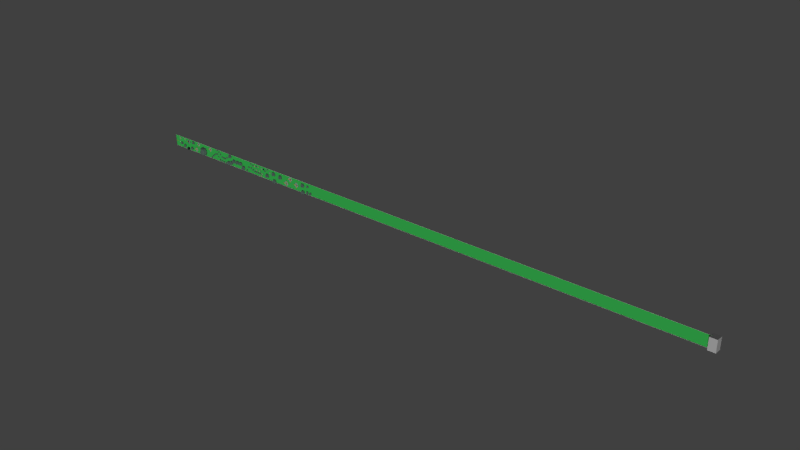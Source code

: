 # Source: number8.blend  (saved by Blender 2.74.0; exported with 4.5.12 LTS)
import bpy
from mathutils import Matrix  # noqa: F401  (used for matrix-valued properties, if any)

bpy.ops.wm.read_factory_settings(use_empty=True)
scene = bpy.context.scene
scene.name = 'Scene'

# ---- collections
col_collection_1 = bpy.data.collections.new('Collection 1'); scene.collection.children.link(col_collection_1)
col_collection_10 = bpy.data.collections.new('Collection 10'); scene.collection.children.link(col_collection_10)

# ---- materials (node trees are filled in below, after node groups)
mat_material_001 = bpy.data.materials.new('Material.001')
mat_material_001.alpha_threshold = 0.0
mat_material_001.use_transparent_shadow = False
mat_material_001.diffuse_color = (0.06845, 0.8, 0.1411, 1.0)
mat_material_001.roughness = 0.5
mat_material_002 = bpy.data.materials.new('Material.002')
mat_material_002.alpha_threshold = 0.0
mat_material_002.use_transparent_shadow = False
mat_material_002.diffuse_color = (0.8, 0.0, 0.003311, 1.0)
mat_material_002.roughness = 0.5
mat_material_002.specular_intensity = 0.0461
mat_material_003 = bpy.data.materials.new('Material.003')
mat_material_003.alpha_threshold = 0.0
mat_material_003.use_transparent_shadow = False
mat_material_003.diffuse_color = (0.01557, 0.8, 0.01819, 1.0)
mat_material_003.specular_color = (0.4883, 1.0, 0.2445)
mat_material_003.roughness = 0.5
mat_material_004 = bpy.data.materials.new('Material.004')
mat_material_004.alpha_threshold = 0.0
mat_material_004.use_transparent_shadow = False
mat_material_004.diffuse_color = (0.006191, 0.8, 0.0, 1.0)
mat_material_004.roughness = 0.5
mat_material_004.specular_intensity = 0.0
mat_material_005 = bpy.data.materials.new('Material.005')
mat_material_005.alpha_threshold = 0.0
mat_material_005.use_transparent_shadow = False
mat_material_005.diffuse_color = (0.07311, 0.153, 0.5324, 1.0)
mat_material_005.roughness = 0.5
mat_material_006 = bpy.data.materials.new('Material.006')
mat_material_006.alpha_threshold = 0.0
mat_material_006.use_transparent_shadow = False
mat_material_006.diffuse_color = (0.8, 0.4397, 0.0, 1.0)
mat_material_006.specular_color = (1.0, 0.8125, 0.08637)
mat_material_006.roughness = 0.5
mat_material_006.specular_intensity = 1.0
mat_material_016 = bpy.data.materials.new('Material.016')
mat_material_016.alpha_threshold = 0.0
mat_material_016.use_transparent_shadow = False
mat_material_016.diffuse_color = (0.1722, 0.2598, 0.2243, 1.0)
mat_material_016.roughness = 0.5
mat_material_016.specular_intensity = 0.1064
mat_material_008 = bpy.data.materials.new('Material.008')
mat_material_008.alpha_threshold = 0.0
mat_material_008.use_transparent_shadow = False
mat_material_008.diffuse_color = (0.2294, 0.6057, 0.8, 1.0)
mat_material_008.roughness = 0.5
mat_material_008.specular_intensity = 0.0
mat_material_008.line_color = (0.0, 0.0, 0.0, 1.0)
mat_material_009 = bpy.data.materials.new('Material.009')
mat_material_009.alpha_threshold = 0.0
mat_material_009.use_transparent_shadow = False
mat_material_009.diffuse_color = (0.8, 0.7389, 0.02977, 1.0)
mat_material_009.roughness = 0.5
mat_material_009.specular_intensity = 0.1031
mat_material_010 = bpy.data.materials.new('Material.010')
mat_material_010.alpha_threshold = 0.0
mat_material_010.use_transparent_shadow = False
mat_material_010.diffuse_color = (0.004755, 0.005706, 0.01739, 1.0)
mat_material_010.roughness = 0.5
mat_material_010.specular_intensity = 0.0
mat_material_011 = bpy.data.materials.new('Material.011')
mat_material_011.alpha_threshold = 0.0
mat_material_011.use_transparent_shadow = False
mat_material_011.diffuse_color = (0.8, 0.0, 0.0, 1.0)
mat_material_011.roughness = 0.5
mat_material_011.specular_intensity = 0.0
mat_material_007 = bpy.data.materials.new('Material.007')
mat_material_007.alpha_threshold = 0.0
mat_material_007.use_transparent_shadow = False
mat_material_007.diffuse_color = (0.1722, 0.2598, 0.2243, 1.0)
mat_material_007.roughness = 0.5
mat_material_007.specular_intensity = 0.1064
mat_material_012 = bpy.data.materials.new('Material.012')
mat_material_012.alpha_threshold = 0.0
mat_material_012.use_transparent_shadow = False
mat_material_012.diffuse_color = (0.2294, 0.6057, 0.8, 1.0)
mat_material_012.roughness = 0.5
mat_material_012.specular_intensity = 0.0
mat_material_012.line_color = (0.0, 0.0, 0.0, 1.0)
mat_material_013 = bpy.data.materials.new('Material.013')
mat_material_013.alpha_threshold = 0.0
mat_material_013.use_transparent_shadow = False
mat_material_013.diffuse_color = (0.8, 0.7389, 0.02977, 1.0)
mat_material_013.roughness = 0.5
mat_material_013.specular_intensity = 0.1031
mat_material_014 = bpy.data.materials.new('Material.014')
mat_material_014.alpha_threshold = 0.0
mat_material_014.use_transparent_shadow = False
mat_material_014.diffuse_color = (0.004755, 0.005706, 0.01739, 1.0)
mat_material_014.roughness = 0.5
mat_material_014.specular_intensity = 0.0
mat_material_015 = bpy.data.materials.new('Material.015')
mat_material_015.alpha_threshold = 0.0
mat_material_015.use_transparent_shadow = False
mat_material_015.diffuse_color = (0.8, 0.0, 0.0, 1.0)
mat_material_015.roughness = 0.5
mat_material_015.specular_intensity = 0.0

# ---- material node trees

# ---- world
world_world = bpy.data.worlds.new('World'); scene.world = world_world
world_world.color = (0.05088, 0.05088, 0.05088)
world_world.use_sun_shadow = False
world_world.sun_shadow_jitter_overblur = 0.0
world_world.cycles.sampling_method = 'MANUAL'
world_world.cycles.sample_map_resolution = 256

# ---- lights
light_lamp = bpy.data.lights.new('Lamp', 'POINT')
light_lamp.transmission_factor = 0.0
light_lamp.cutoff_distance = 30.0
light_lamp.energy = 100.0
light_lamp.shadow_buffer_clip_start = 1.001
light_lamp.shadow_soft_size = 0.1
light_lamp.shadow_maximum_resolution = 0.006
light_lamp.use_absolute_resolution = True
light_lamp.cycles.use_multiple_importance_sampling = False
light_hemi = bpy.data.lights.new('Hemi', 'SUN')
light_hemi.transmission_factor = 0.0
light_hemi.angle = 0.1993
light_hemi.energy = 1.0
light_hemi.shadow_buffer_clip_start = 0.5
light_hemi.shadow_soft_size = 0.1
light_hemi.shadow_cascade_max_distance = 1000.0
light_hemi.cycles.use_multiple_importance_sampling = False

# ---- meshes
me_cube_002 = bpy.data.meshes.new('Cube.002')
me_cube_002.from_pydata([(-1.0, -1.0, -1.0), (-1.0, -1.0, 1.0), (-1.0, 1.0, -1.0), (-1.0, 1.0, 1.0), (1.0, -1.0, -1.0), (1.0, -1.0, 1.0), (1.0, 1.0, -1.0), (1.0, 1.0, 1.0)], [], [(1, 3, 2, 0), (3, 7, 6, 2), (7, 5, 4, 6), (5, 1, 0, 4), (0, 2, 6, 4), (5, 7, 3, 1)])
me_cube_002.use_remesh_preserve_volume = False
me_cube_002.use_remesh_preserve_attributes = False
me_cube_002.use_mirror_vertex_groups = False
me_cube_002.update()
me_cube_001 = bpy.data.meshes.new('Cube.001')
me_cube_001.from_pydata([(-1.0, -1.0, -1.0), (-1.0, -1.0, 1.0), (-1.0, 1.0, -1.0), (-1.0, 1.0, 1.0), (1.0, -1.0, -1.0), (1.0, -1.0, 1.0), (1.0, 1.0, -1.0), (1.0, 1.0, 1.0)], [], [(1, 3, 2, 0), (3, 7, 6, 2), (7, 5, 4, 6), (5, 1, 0, 4), (0, 2, 6, 4), (5, 7, 3, 1)])
me_cube_001.use_remesh_preserve_volume = False
me_cube_001.use_remesh_preserve_attributes = False
me_cube_001.use_mirror_vertex_groups = False
me_cube_001.update()
me_plane = bpy.data.meshes.new('Plane')
me_plane.from_pydata([(-1.0, -1.0, 0.0), (1.0, -1.0, 0.0), (-1.0, 1.0, 0.0), (1.0, 1.0, 0.0)], [], [(0, 1, 3, 2)])
me_plane.materials.append(mat_material_001)
me_plane.use_remesh_preserve_volume = False
me_plane.use_remesh_preserve_attributes = False
me_plane.use_mirror_vertex_groups = False
me_plane.update()
me_sphere = bpy.data.meshes.new('Sphere')
me_sphere.from_pydata([(-0.03759, -1.504, 0.34), (-0.046, -1.146, 0.7473), (0.07481, -0.6646, 0.8326), (0.001696, -0.23, 0.7604), (-0.08503, 0.211, 0.5104), (-0.2318, -1.487, 0.238), (-0.6164, -1.156, 0.5689), (-0.7921, -0.655, 0.7175), (-0.6627, -0.2416, 0.6809), (-0.4386, 0.211, 0.364), (0.2917, -0.2394, 1.096), (0.471, -0.4665, 0.8274), (0.3902, -0.5118, 1.114), (-0.5195, -0.472, 0.6552), (-0.1519, -0.4519, 1.018), (-0.2123, -1.041, 0.6535), (0.032, -0.7813, 1.031), (0.1625, -1.515, 0.2903), (0.3957, -1.163, 0.5476), (0.4799, -0.6527, 0.6085), (0.5175, -0.2395, 0.6438), (0.2688, 0.2113, 0.3639), (0.3335, -0.2144, 0.8542), (0.575, -1.057, 0.4898), (-0.08637, -0.8947, 0.8922), (0.2839, -0.117, 0.9651), (0.5311, -0.525, 0.9898), (-0.3612, -0.475, 0.9186), (0.4262, -0.2022, 1.099), (0.504, -0.4294, 1.099), (0.4648, -0.03614, 0.979), (0.5237, -0.4254, 0.8408), (0.4288, -0.1917, 0.8432), (0.5785, -0.4978, 1.004), (0.5515, -0.06953, 1.153), (0.6787, -0.4592, 1.15), (0.6316, 0.05089, 1.011), (0.7171, -0.4449, 0.8404), (0.5904, -0.05496, 0.844), (0.8139, -0.5076, 1.007), (1.003, 0.001344, 1.11), (1.085, -0.249, 1.108), (1.036, 0.0304, 1.032), (1.11, -0.2397, 0.9439), (1.028, 0.01071, 0.9453), (1.136, -0.2732, 1.031), (-0.09577, -0.2389, 0.6918), (0.2614, -0.6685, 1.117), (0.08843, -0.286, 1.139), (0.2211, -0.8063, 0.7103), (0.3221, -0.7836, 0.9447), (-0.000496, -0.1804, 0.9484), (0.4193, 0.1679, 0.1958), (0.6342, -0.7518, 0.5367), (0.5788, -1.207, 0.2986), (0.6752, -0.5863, 0.3413), (0.4243, -0.9178, 0.6152), (-0.7525, -0.9166, 0.6687), (0.05104, -0.9348, 0.84), (0.2515, -1.503, 0.1976), (0.6569, -0.2162, 0.3384), (0.651, -1.101, 0.2788), (0.7405, -0.707, 0.3113), (0.6001, -0.9047, 0.5675), (0.6077, -1.039, 0.2378), (0.6298, -0.8867, 0.227), (0.5911, -0.8874, 0.3798), (0.611, -0.9739, 0.2216), (0.6505, -0.8004, 0.2335), (0.675, -0.7433, 0.2583), (0.5797, -0.9594, 0.3565), (0.5691, -0.9934, 0.4032), (0.6103, -0.8156, 0.3729), (0.6115, -0.7897, 0.4282), (0.5775, -0.8918, 0.4643), (0.697, -1.022, 0.4373), (0.738, -0.7757, 0.4628), (0.7273, -1.068, 0.2684), (0.7858, -0.7514, 0.2787), (0.7158, -0.8969, 0.494), (0.7701, -1.004, 0.2708), (0.794, -0.861, 0.2856), (0.7877, -1.031, 0.1725), (0.8218, -0.8469, 0.1785), (0.781, -0.9315, 0.3037), (0.8016, -0.9851, 0.1669), (0.8141, -0.9103, 0.1746), (0.8108, -0.9991, 0.1156), (0.8286, -0.9029, 0.1187), (0.8073, -0.9471, 0.1841), (0.8188, -0.9561, 0.1169), (-0.5426, 0.1563, 0.6775), (0.7349, 0.1563, 0.6775), (1.235, 0.7468, 0.6775), (1.035, 0.3905, 0.6794), (-1.026, 0.7416, 0.6775), (-0.7973, 0.2454, 0.6775), (-0.5349, 0.9587, 0.6775), (0.7426, 0.9587, 0.6775), (1.242, 0.9602, 0.6775), (-1.018, 0.955, 0.6775), (-0.3475, 0.6585, 1.038), (0.5927, 0.6345, 1.031), (-0.4459, 0.3018, 0.941), (0.6394, 0.3018, 0.941), (0.9293, 0.6792, 0.9525), (0.9036, 0.4977, 0.9429), (-0.6897, 0.6311, 1.001), (-0.6623, 0.3639, 0.941), (-0.342, 0.8617, 0.941), (0.5498, 0.8617, 0.941), (0.8986, 0.8627, 0.941), (-0.6794, 0.8591, 0.941), (-0.04093, -1.437, 0.4842), (-0.3318, -1.425, 0.3664), (0.2343, -1.45, 0.3884), (0.312, -1.46, 0.2496), (-0.03759, -1.504, -0.3552), (-0.046, -1.146, -0.7626), (0.07481, -0.6646, -0.8478), (0.001696, -0.23, -0.7757), (-0.08503, 0.211, -0.5257), (1.31, 0.7468, -0.007617), (-0.2318, -1.487, -0.2532), (-0.6164, -1.156, -0.5841), (-0.7921, -0.655, -0.7328), (-0.6627, -0.2416, -0.6962), (-0.4386, 0.211, -0.3792), (-0.3031, -1.476, -0.007617), (-0.8718, -1.169, -0.007617), (-1.086, -0.6549, -0.007617), (-0.8589, -0.2112, -0.007617), (-0.585, 0.211, -0.007617), (-0.00113, -1.579, -0.007617), (0.2917, -0.2394, -1.111), (0.471, -0.4665, -0.8426), (0.3902, -0.5118, -1.129), (-0.5195, -0.472, -0.6704), (-0.1519, -0.4519, -1.033), (-0.2123, -1.041, -0.6687), (0.032, -0.7813, -1.047), (0.292, -1.512, -0.007617), (0.6043, -1.209, -0.007617), (0.7793, -0.5635, -0.007617), (0.7797, -0.167, -0.007617), (0.5169, 0.1637, -0.007617), (0.1625, -1.515, -0.3055), (0.3957, -1.163, -0.5629), (0.4799, -0.6527, -0.6237), (0.5175, -0.2395, -0.6591), (0.2688, 0.2113, -0.3791), (0.3335, -0.2144, -0.8694), (0.6902, -1.106, -0.007617), (0.575, -1.057, -0.5051), (-0.08637, -0.8947, -0.9074), (0.2839, -0.117, -0.9804), (0.5311, -0.525, -1.005), (-0.3612, -0.475, -0.9339), (0.4262, -0.2022, -1.114), (0.504, -0.4294, -1.115), (0.4648, -0.03614, -0.9942), (0.5237, -0.4254, -0.856), (0.4288, -0.1917, -0.8584), (0.5785, -0.4978, -1.02), (0.5515, -0.06953, -1.168), (0.6787, -0.4592, -1.165), (0.6316, 0.05089, -1.026), (0.7171, -0.4449, -0.8556), (0.5904, -0.05496, -0.8592), (0.8139, -0.5076, -1.023), (1.003, 0.001344, -1.125), (1.085, -0.249, -1.124), (1.036, 0.0304, -1.048), (1.11, -0.2397, -0.9591), (1.028, 0.01071, -0.9606), (1.136, -0.2732, -1.046), (-0.09577, -0.2389, -0.707), (0.2614, -0.6685, -1.133), (0.08843, -0.286, -1.154), (0.2211, -0.8063, -0.7255), (0.3221, -0.7836, -0.9599), (-0.000496, -0.1804, -0.9636), (0.7986, -0.6531, -0.007617), (0.4193, 0.1679, -0.211), (-0.9992, -0.9362, -0.007617), (0.6342, -0.7518, -0.5519), (0.5788, -1.207, -0.3139), (0.6752, -0.5863, -0.3565), (0.4243, -0.9178, -0.6304), (-0.7525, -0.9166, -0.6839), (0.05104, -0.9348, -0.8552), (0.2515, -1.503, -0.2128), (0.6569, -0.2162, -0.3536), (0.651, -1.101, -0.294), (0.7405, -0.707, -0.3265), (0.6001, -0.9047, -0.5828), (0.6077, -1.039, -0.2531), (0.6404, -1.056, -0.007617), (0.6298, -0.8867, -0.2422), (0.5911, -0.8874, -0.3951), (0.6386, -0.979, -0.007617), (0.611, -0.9739, -0.2368), (0.6505, -0.8004, -0.2487), (0.675, -0.7433, -0.2735), (0.5797, -0.9594, -0.3718), (0.6582, -0.8865, -0.007617), (0.5691, -0.9934, -0.4184), (0.6103, -0.8156, -0.3881), (0.6115, -0.7897, -0.4434), (0.6826, -0.795, -0.007617), (0.7199, -0.726, -0.007617), (0.5775, -0.8918, -0.4796), (0.7435, -1.083, -0.007617), (0.697, -1.022, -0.4526), (0.8148, -0.7201, -0.007617), (0.738, -0.7757, -0.478), (0.7273, -1.068, -0.2836), (0.7858, -0.7514, -0.2939), (0.7158, -0.8969, -0.5092), (0.7978, -1.031, -0.007617), (0.7701, -1.004, -0.286), (0.8392, -0.8207, -0.007617), (0.794, -0.861, -0.3008), (0.7877, -1.031, -0.1878), (0.8218, -0.8469, -0.1937), (0.781, -0.9315, -0.3189), (0.8167, -0.9905, -0.007617), (0.8016, -0.9851, -0.1821), (0.8381, -0.8803, -0.007617), (0.8141, -0.9103, -0.1898), (0.8108, -0.9991, -0.1308), (0.8286, -0.9029, -0.1339), (0.8073, -0.9471, -0.1993), (0.8188, -0.9561, -0.1322), (0.8258, -0.9437, -0.007617), (0.9809, 0.7453, -0.007617), (-0.7921, 0.7453, -0.007617), (0.3558, -1.459, -0.007617), (-0.4384, -1.417, -0.007617), (0.7772, 0.1563, -0.007617), (-0.5856, 0.1563, -0.007617), (-0.5426, 0.1563, -0.6927), (0.7349, 0.1563, -0.6927), (1.235, 0.7468, -0.6927), (1.093, 0.3905, -0.007617), (1.035, 0.3905, -0.6946), (-1.101, 0.7416, -0.007617), (-1.026, 0.7416, -0.6927), (-0.8573, 0.2454, -0.007617), (-0.7973, 0.2454, -0.6927), (1.319, 0.9951, -0.007617), (0.7854, 0.9936, -0.007617), (-0.5774, 0.9936, -0.007617), (-0.5349, 0.9587, -0.6927), (0.7426, 0.9587, -0.6927), (1.242, 0.9602, -0.6927), (-1.093, 0.9899, -0.007617), (-1.018, 0.955, -0.6927), (-0.3475, 0.6585, -1.054), (0.5927, 0.6345, -1.046), (-0.4459, 0.3018, -0.9563), (0.6394, 0.3018, -0.9563), (0.9293, 0.6792, -0.9677), (0.9036, 0.4977, -0.9582), (-0.6897, 0.6311, -1.016), (-0.6623, 0.3639, -0.9563), (-0.342, 0.8617, -0.9563), (0.5498, 0.8617, -0.9563), (0.8986, 0.8627, -0.9563), (-0.6794, 0.8591, -0.9563), (-0.04093, -1.437, -0.4995), (-0.3318, -1.425, -0.3816), (0.2343, -1.45, -0.4036), (0.312, -1.46, -0.2648)], [], [(4, 9, 8, 3), (3, 8, 7, 2), (58, 57, 6, 1), (113, 114, 5, 0), (9, 132, 131, 8), (8, 131, 130, 7), (57, 184, 129, 6), (114, 238, 128, 5), (24, 27, 13, 15), (51, 25, 22, 46), (48, 47, 12, 10), (46, 49, 15, 13), (52, 21, 20, 60), (2, 7, 57, 58), (7, 130, 184, 57), (116, 115, 17, 59), (0, 5, 133), (96, 91, 103, 108), (5, 128, 133), (50, 24, 15, 49), (22, 25, 30, 32), (92, 239, 244, 94), (141, 59, 17, 133), (94, 244, 122, 93), (21, 4, 3, 20), (20, 3, 2, 19), (19, 2, 58, 56), (115, 113, 0, 17), (17, 0, 133), (19, 53, 62, 55), (142, 152, 61, 54), (144, 60, 55, 143), (55, 62, 182, 143), (12, 26, 33, 29), (47, 16, 24, 50), (48, 10, 25, 51), (16, 14, 27, 24), (32, 30, 36, 38), (29, 33, 39, 35), (26, 11, 31, 33), (11, 22, 32, 31), (25, 10, 28, 30), (10, 12, 29, 28), (38, 36, 42, 44), (35, 39, 45, 41), (33, 31, 37, 39), (31, 32, 38, 37), (30, 28, 34, 36), (28, 29, 35, 34), (42, 45, 43, 44), (40, 41, 45, 42), (39, 37, 43, 45), (37, 38, 44, 43), (36, 34, 40, 42), (34, 35, 41, 40), (14, 48, 51, 27), (12, 47, 50, 26), (26, 50, 49, 11), (22, 11, 49, 46), (14, 16, 47, 48), (27, 51, 46, 13), (237, 116, 59, 141), (145, 52, 60, 144), (54, 61, 23, 18), (152, 197, 64, 61), (61, 64, 71, 23), (53, 73, 69, 62), (62, 69, 210, 182), (23, 71, 74, 63), (63, 74, 73, 53), (18, 23, 63, 56), (56, 63, 53, 19), (197, 200, 67, 64), (205, 65, 67, 200), (209, 68, 65, 205), (74, 66, 72, 73), (69, 68, 209, 210), (68, 72, 66, 65), (64, 67, 70, 71), (73, 72, 68, 69), (65, 66, 70, 67), (71, 70, 66, 74), (60, 20, 19, 55), (56, 58, 1, 18), (53, 63, 79, 76), (63, 23, 75, 79), (62, 182, 214, 78), (53, 62, 78, 76), (61, 23, 75, 77), (152, 61, 77, 212), (76, 79, 84, 81), (79, 75, 80, 84), (78, 214, 221, 83), (76, 78, 83, 81), (77, 75, 80, 82), (212, 77, 82, 219), (81, 84, 89, 86), (84, 80, 85, 89), (83, 221, 228, 88), (81, 83, 88, 86), (82, 80, 85, 87), (219, 82, 87, 226), (87, 90, 234, 226), (85, 89, 90, 87), (89, 86, 88, 90), (90, 88, 228, 234), (246, 95, 100, 256), (98, 97, 109, 110), (99, 98, 110, 111), (92, 91, 240, 239), (248, 96, 95, 246), (97, 100, 112, 109), (240, 91, 96, 248), (97, 252, 256, 100), (251, 98, 99, 250), (251, 252, 97, 98), (100, 95, 107, 112), (93, 99, 111, 105), (93, 122, 250, 99), (102, 104, 106, 105), (103, 104, 102, 101), (107, 101, 109, 112), (103, 101, 107, 108), (102, 105, 111, 110), (101, 102, 110, 109), (95, 96, 108, 107), (92, 94, 106, 104), (91, 92, 104, 103), (94, 93, 105, 106), (142, 54, 116, 237), (18, 1, 113, 115), (54, 18, 115, 116), (6, 129, 238, 114), (1, 6, 114, 113), (121, 120, 126, 127), (120, 119, 125, 126), (190, 118, 124, 189), (270, 117, 123, 271), (127, 126, 131, 132), (126, 125, 130, 131), (189, 124, 129, 184), (271, 123, 128, 238), (154, 139, 137, 157), (181, 176, 151, 155), (178, 134, 136, 177), (176, 137, 139, 179), (183, 192, 149, 150), (119, 190, 189, 125), (125, 189, 184, 130), (273, 191, 146, 272), (239, 244, 122, 235), (117, 133, 123), (249, 265, 260, 241), (123, 133, 128), (180, 179, 139, 154), (151, 162, 160, 155), (242, 245, 244, 239), (141, 133, 146, 191), (245, 243, 122, 244), (150, 149, 120, 121), (149, 148, 119, 120), (148, 188, 190, 119), (272, 146, 117, 270), (146, 133, 117), (148, 187, 194, 185), (142, 186, 193, 152), (144, 143, 187, 192), (187, 143, 182, 194), (136, 159, 163, 156), (177, 180, 154, 140), (178, 181, 155, 134), (140, 154, 157, 138), (162, 168, 166, 160), (159, 165, 169, 163), (156, 163, 161, 135), (135, 161, 162, 151), (155, 160, 158, 134), (134, 158, 159, 136), (168, 174, 172, 166), (165, 171, 175, 169), (163, 169, 167, 161), (161, 167, 168, 162), (160, 166, 164, 158), (158, 164, 165, 159), (172, 174, 173, 175), (170, 172, 175, 171), (169, 175, 173, 167), (167, 173, 174, 168), (166, 172, 170, 164), (164, 170, 171, 165), (138, 157, 181, 178), (136, 156, 180, 177), (156, 135, 179, 180), (151, 176, 179, 135), (138, 178, 177, 140), (157, 137, 176, 181), (237, 141, 191, 273), (145, 144, 192, 183), (186, 147, 153, 193), (152, 193, 196, 197), (193, 153, 206, 196), (185, 194, 203, 208), (194, 182, 210, 203), (153, 195, 211, 206), (195, 185, 208, 211), (147, 188, 195, 153), (188, 148, 185, 195), (197, 196, 201, 200), (205, 200, 201, 198), (209, 205, 198, 202), (211, 208, 207, 199), (203, 210, 209, 202), (202, 198, 199, 207), (196, 206, 204, 201), (208, 203, 202, 207), (198, 201, 204, 199), (206, 211, 199, 204), (192, 187, 148, 149), (188, 147, 118, 190), (185, 215, 218, 195), (195, 218, 213, 153), (194, 217, 214, 182), (185, 215, 217, 194), (193, 216, 213, 153), (152, 212, 216, 193), (215, 222, 225, 218), (218, 225, 220, 213), (217, 224, 221, 214), (215, 222, 224, 217), (216, 223, 220, 213), (212, 219, 223, 216), (222, 229, 232, 225), (225, 232, 227, 220), (224, 231, 228, 221), (222, 229, 231, 224), (223, 230, 227, 220), (219, 226, 230, 223), (230, 226, 234, 233), (227, 230, 233, 232), (232, 233, 231, 229), (233, 234, 228, 231), (239, 235, 236, 240), (246, 256, 257, 247), (254, 267, 266, 253), (255, 268, 267, 254), (236, 252, 256, 246), (242, 239, 240, 241), (248, 246, 247, 249), (253, 266, 269, 257), (240, 248, 249, 241), (236, 246, 248, 240), (253, 257, 256, 252), (251, 250, 255, 254), (251, 254, 253, 252), (257, 269, 264, 247), (243, 262, 268, 255), (235, 251, 252, 236), (243, 255, 250, 122), (122, 250, 251, 235), (259, 262, 263, 261), (260, 258, 259, 261), (264, 269, 266, 258), (260, 265, 264, 258), (259, 267, 268, 262), (258, 266, 267, 259), (247, 264, 265, 249), (242, 261, 263, 245), (241, 260, 261, 242), (245, 263, 262, 243), (142, 237, 273, 186), (147, 272, 270, 118), (186, 273, 272, 147), (124, 271, 238, 129), (118, 270, 271, 124)])
me_sphere.polygons.foreach_set('material_index', [0, 0, 0, 2, 0, 0, 0, 2, 0, 0, 0, 0, 0, 0, 0, 2, 4, 4, 4, 0, 0, 0, 4, 4, 0, 0, 0, 2, 4, 4, 4, 0, 4, 0, 0, 0, 0, 0, 0, 0, 0, 0, 0, 0, 0, 0, 0, 0, 0, 2, 2, 0, 0, 0, 0, 0, 0, 0, 0, 0, 0, 2, 0, 4, 4, 4, 4, 4, 4, 4, 4, 4, 2, 2, 2, 2, 2, 2, 2, 2, 2, 2, 0, 0, 3, 3, 3, 3, 3, 3, 3, 3, 3, 3, 3, 3, 3, 3, 3, 3, 3, 3, 3, 3, 3, 3, 2, 4, 4, 0, 4, 4, 0, 4, 4, 4, 2, 2, 2, 2, 2, 2, 2, 2, 2, 4, 4, 4, 4, 0, 0, 0, 0, 0, 0, 0, 0, 2, 0, 0, 0, 2, 0, 0, 0, 0, 0, 0, 0, 2, 0, 4, 4, 4, 0, 0, 0, 4, 4, 0, 0, 0, 2, 4, 4, 4, 0, 4, 0, 0, 0, 0, 0, 0, 0, 0, 0, 0, 0, 0, 0, 0, 0, 0, 2, 2, 0, 0, 0, 0, 0, 0, 0, 0, 0, 0, 2, 0, 4, 4, 4, 4, 4, 4, 4, 4, 4, 2, 2, 2, 2, 2, 2, 2, 2, 2, 2, 0, 0, 3, 3, 3, 3, 3, 3, 3, 3, 3, 3, 3, 3, 3, 3, 3, 3, 3, 3, 3, 3, 3, 3, 0, 2, 4, 4, 0, 0, 4, 4, 0, 0, 4, 4, 4, 2, 2, 0, 2, 0, 2, 2, 2, 2, 2, 2, 4, 4, 4, 4, 0, 0, 0, 0, 0])
_uv = me_sphere.uv_layers.new(name='UVMap')
_uv.uv.foreach_set('vector', [0.0, 0.0, 0.0, 0.0, 0.0, 0.0, 0.0, 0.0, 0.0, 0.0, 0.0, 0.0, 0.0, 0.0, 0.0, 0.0, 0.0, 0.0, 0.0, 0.0, 0.0, 0.0, 0.0, 0.0, 0.0, 0.0, 0.0, 0.0, 0.0, 0.0, 0.0, 0.0, 0.0, 0.0, 0.0, 0.0, 0.0, 0.0, 0.0, 0.0, 0.0, 0.0, 0.0, 0.0, 0.0, 0.0, 0.0, 0.0, 0.0, 0.0, 0.0, 0.0, 0.0, 0.0, 0.0, 0.0, 0.0, 0.0, 0.0, 0.0, 0.0, 0.0, 0.0, 0.0, 0.0, 0.0, 0.0, 0.0, 0.0, 0.0, 0.0, 0.0, 0.0, 0.0, 0.0, 0.0, 0.0, 0.0, 0.0, 0.0, 0.0, 0.0, 0.0, 0.0, 0.0, 0.0, 0.0, 0.0, 0.0, 0.0, 0.0, 0.0, 0.0, 0.0, 0.0, 0.0, 0.0, 0.0, 0.0, 0.0, 0.0, 0.0, 0.0, 0.0, 0.0, 0.0, 0.0, 0.0, 0.0, 0.0, 0.0, 0.0, 0.0, 0.0, 0.0, 0.0, 0.0, 0.0, 0.0, 0.0, 0.0, 0.0, 0.0, 0.0, 0.0, 0.0, 0.0, 0.0, 0.0, 0.0, 0.0, 0.0, 0.0, 0.0, 0.0, 0.0, 0.0, 0.0, 0.0, 0.0, 0.0, 0.0, 0.0, 0.0, 0.0, 0.0, 0.0, 0.0, 0.0, 0.0, 0.0, 0.0, 0.0, 0.0, 0.0, 0.0, 0.0, 0.0, 0.0, 0.0, 0.0, 0.0, 0.0, 0.0, 0.0, 0.0, 0.0, 0.0, 0.0, 0.0, 0.0, 0.0, 0.0, 0.0, 0.0, 0.0, 0.0, 0.0, 0.0, 0.0, 0.0, 0.0, 0.0, 0.0, 0.0, 0.0, 0.0, 0.0, 0.0, 0.0, 0.0, 0.0, 0.0, 0.0, 0.0, 0.0, 0.0, 0.0, 0.0, 0.0, 0.0, 0.0, 0.0, 0.0, 0.0, 0.0, 0.0, 0.0, 0.0, 0.0, 0.0, 0.0, 0.0, 0.0, 0.0, 0.0, 0.0, 0.0, 0.0, 0.0, 0.0, 0.0, 0.0, 0.0, 0.0, 0.0, 0.0, 0.0, 0.0, 0.0, 0.0, 0.0, 0.0, 0.0, 0.0, 0.0, 0.0, 0.0, 0.0, 0.0, 0.0, 0.0, 0.0, 0.0, 0.0, 0.0, 0.0, 0.0, 0.0, 0.0, 0.0, 0.0, 0.0, 0.0, 0.0, 0.0, 0.0, 0.0, 0.0, 0.0, 0.0, 0.0, 0.0, 0.0, 0.0, 0.0, 0.0, 0.0, 0.0, 0.0, 0.0, 0.0, 0.0, 0.0, 0.0, 0.0, 0.0, 0.0, 0.0, 0.0, 0.0, 0.0, 0.0, 0.0, 0.0, 0.0, 0.0, 0.0, 0.0, 0.0, 0.0, 0.0, 0.0, 0.0, 0.0, 0.0, 0.0, 0.0, 0.0, 0.0, 0.0, 0.0, 0.0, 0.0, 0.0, 0.0, 0.0, 0.0, 0.0, 0.0, 0.0, 0.0, 0.0, 0.0, 0.0, 0.0, 0.0, 0.0, 0.0, 0.0, 0.0, 0.0, 0.0, 0.0, 0.0, 0.0, 0.0, 0.0, 0.0, 0.0, 0.0, 0.0, 0.0, 0.0, 0.0, 0.0, 0.0, 0.0, 0.0, 0.0, 0.0, 0.0, 0.0, 0.0, 0.0, 0.0, 0.0, 0.0, 0.0, 0.0, 0.0, 0.0, 0.0, 0.0, 0.0, 0.0, 0.0, 0.0, 0.0, 0.0, 0.0, 0.0, 0.0, 0.0, 0.0, 0.0, 0.0, 0.0, 0.0, 0.0, 0.0, 0.0, 0.0, 0.0, 0.0, 0.0, 0.0, 0.0, 0.0, 0.0, 0.0, 0.0, 0.0, 0.0, 0.0, 0.0, 0.0, 0.0, 0.0, 0.0, 0.0, 0.0, 0.0, 0.0, 0.0, 0.0, 0.0, 0.0, 0.0, 0.0, 0.0, 0.0, 0.0, 0.0, 0.0, 0.0, 0.0, 0.0, 0.0, 0.0, 0.0, 0.0, 0.0, 0.0, 0.0, 0.0, 0.0, 0.0, 0.0, 0.0, 0.0, 0.0, 0.0, 0.0, 0.0, 0.0, 0.0, 0.0, 0.0, 0.0, 0.0, 0.0, 0.0, 0.0, 0.0, 0.0, 0.0, 0.0, 0.0, 0.0, 0.0, 0.0, 0.0, 0.0, 0.0, 0.0, 0.0, 0.0, 0.0, 0.0, 0.0, 0.0, 0.0, 0.0, 0.0, 0.0, 0.0, 0.0, 0.0, 0.0, 0.0, 0.0, 0.0, 0.0, 0.0, 0.0, 0.0, 0.0, 0.0, 0.0, 0.0, 0.0, 0.0, 0.0, 0.0, 0.0, 0.0, 0.0, 0.0, 0.0, 0.0, 0.0, 0.0, 0.0, 0.0, 0.0, 0.0, 0.0, 0.0, 0.0, 0.0, 0.0, 0.0, 0.0, 0.0, 0.0, 0.0, 0.0, 0.0, 0.0, 0.0, 0.0, 0.0, 0.0, 0.0, 0.0, 0.0, 0.0, 0.0, 0.0, 0.0, 0.0, 0.0, 0.0, 0.0, 0.0, 0.0, 0.0, 0.0, 0.0, 0.0, 0.0, 0.0, 0.0, 0.0, 0.0, 0.0, 0.0, 0.0, 0.0, 0.0, 0.0, 0.0, 0.0, 0.0, 0.0, 0.0, 0.0, 0.0, 0.0, 0.0, 0.0, 0.0, 0.0, 0.0, 0.0, 0.0, 0.0, 0.0, 0.0, 0.0, 0.0, 0.0, 0.0, 0.0, 0.0, 0.0, 0.0, 0.0, 0.0, 0.0, 0.0, 0.0, 0.0, 0.0, 0.0, 0.0, 0.0, 0.0, 0.0, 0.2092, 0.7282, 0.213, 0.6271, 0.4942, 0.6298, 0.5125, 0.7167, 0.2135, 0.5029, 0.5014, 0.5119, 0.4942, 0.6298, 0.213, 0.6271, 0.2129, 0.3785, 0.51, 0.3944, 0.5014, 0.5119, 0.2135, 0.5029, 0.8203, 0.5343, 0.7084, 0.5246, 0.6987, 0.4274, 0.7712, 0.3935, 0.5399, 0.3114, 0.51, 0.3944, 0.2129, 0.3785, 0.2092, 0.2755, 0.51, 0.3944, 0.6987, 0.4274, 0.7084, 0.5246, 0.5014, 0.5119, 0.5125, 0.7167, 0.4942, 0.6298, 0.6768, 0.6197, 0.7377, 0.6668, 0.7712, 0.3935, 0.6987, 0.4274, 0.51, 0.3944, 0.5399, 0.3114, 0.5014, 0.5119, 0.7084, 0.5246, 0.6768, 0.6197, 0.4942, 0.6298, 0.7377, 0.6668, 0.6768, 0.6197, 0.7084, 0.5246, 0.8203, 0.5343, 0.0, 0.0, 0.0, 0.0, 0.0, 0.0, 0.0, 0.0, 0.0, 0.0, 0.0, 0.0, 0.0, 0.0, 0.0, 0.0, 0.0, 0.0, 0.0, 0.0, 0.0, 0.0, 0.0, 0.0, 0.0, 0.0, 0.0, 0.0, 0.0, 0.0, 0.0, 0.0, 0.0, 0.0, 0.0, 0.0, 0.0, 0.0, 0.0, 0.0, 0.0, 0.0, 0.0, 0.0, 0.0, 0.0, 0.0, 0.0, 0.0, 0.0, 0.0, 0.0, 0.0, 0.0, 0.0, 0.0, 0.0, 0.0, 0.0, 0.0, 0.0, 0.0, 0.0, 0.0, 0.0, 0.0, 0.0, 0.0, 0.0, 0.0, 0.0, 0.0, 0.0, 0.0, 0.0, 0.0, 0.0, 0.0, 0.0, 0.0, 0.0, 0.0, 0.0, 0.0, 0.0, 0.0, 0.0, 0.0, 0.0, 0.0, 0.0, 0.0, 0.0, 0.0, 0.0, 0.0, 0.0, 0.0, 0.0, 0.0, 0.0, 0.0, 0.0, 0.0, 0.0, 0.0, 0.0, 0.0, 0.0, 0.0, 0.0, 0.0, 0.0, 0.0, 0.0, 0.0, 0.0, 0.0, 0.0, 0.0, 0.0, 0.0, 0.0, 0.0, 0.0, 0.0, 0.0, 0.0, 0.0, 0.0, 0.0, 0.0, 0.0, 0.0, 0.0, 0.0, 0.0, 0.0, 0.0, 0.0, 0.0, 0.0, 0.0, 0.0, 0.0, 0.0, 0.0, 0.0, 0.0, 0.0, 0.0, 0.0, 0.0, 0.0, 0.0, 0.0, 0.0, 0.0, 0.0, 0.0, 0.0, 0.0, 0.0, 0.0, 0.0, 0.0, 0.0, 0.0, 0.0, 0.0, 0.0, 0.0, 0.0, 0.0, 0.0, 0.0, 0.0, 0.0, 0.0, 0.0, 0.0, 0.0, 0.0, 0.0, 0.0, 0.0, 0.0, 0.0, 0.0, 0.0, 0.0, 0.0, 0.0, 0.0, 0.0, 0.0, 0.0, 0.0, 0.0, 0.0, 0.0, 0.0, 0.0, 0.0, 0.0, 0.0, 0.0, 0.0, 0.0, 0.0, 0.0, 0.0, 0.0, 0.0, 0.0, 0.0, 0.0, 0.0, 0.0, 0.0, 0.0, 0.0, 0.0, 0.0, 0.0, 0.0, 0.0, 0.0, 0.0, 0.0, 0.0, 0.0, 0.0, 0.0, 0.0, 0.0, 0.0, 0.0, 0.0, 0.0, 0.0, 0.0, 0.0, 0.0, 0.0, 0.0, 0.0, 0.0, 0.0, 0.0, 0.0, 0.0, 0.0, 0.0, 0.0, 0.0, 0.0, 0.0, 0.0, 0.0, 0.0, 0.0, 0.0, 0.0, 0.0, 0.0, 0.0, 0.0, 0.0, 0.0, 0.0, 0.0, 0.0, 0.0, 0.0, 0.0, 0.0, 0.0, 0.0, 0.0, 0.0, 0.0, 0.0, 0.0, 0.0, 0.0, 0.0, 0.0, 0.0, 0.0, 0.0, 0.0, 0.0, 0.0, 0.0, 0.0, 0.0, 0.0, 0.0, 0.0, 0.0, 0.0, 0.0, 0.0, 0.0, 0.0, 0.0, 0.0, 0.0, 0.0, 0.0, 0.0, 0.0, 0.0, 0.0, 0.0, 0.0, 0.0, 0.0, 0.0, 0.0, 0.0, 0.0, 0.0, 0.0, 0.0, 0.0, 0.0, 0.0, 0.0, 0.0, 0.0, 0.0, 0.0, 0.0, 0.0, 0.0, 0.0, 0.0, 0.0, 0.0, 0.0, 0.0, 0.0, 0.0, 0.0, 0.0, 0.0, 0.0, 0.0, 0.0, 0.0, 0.0, 0.0, 0.0, 0.0, 0.0, 0.0, 0.0, 0.0, 0.0, 0.0, 0.0, 0.0, 0.0, 0.0, 0.0, 0.0, 0.0, 0.0, 0.0, 0.0, 0.0, 0.0, 0.0, 0.0, 0.0, 0.0, 0.0, 0.0, 0.0, 0.0, 0.0, 0.0, 0.0, 0.0, 0.0, 0.0, 0.0, 0.0, 0.0, 0.0, 0.0, 0.0, 0.0, 0.0, 0.0, 0.0, 0.0, 0.0, 0.0, 0.0, 0.0, 0.0, 0.0, 0.0, 0.0, 0.0, 0.0, 0.0, 0.0, 0.0, 0.0, 0.0, 0.0, 0.0, 0.0, 0.0, 0.0, 0.0, 0.0, 0.0, 0.0, 0.0, 0.0, 0.0, 0.0, 0.0, 0.0, 0.0, 0.0, 0.0, 0.0, 0.0, 0.0, 0.0, 0.0, 0.0, 0.0, 0.0, 0.0, 0.0, 0.0, 0.0, 0.0, 0.0, 0.0, 0.0, 0.0, 0.0, 0.0, 0.0, 0.0, 0.0, 0.0, 0.0, 0.0, 0.0, 0.0, 0.0, 0.0, 0.0, 0.0, 0.0, 0.0, 0.0, 0.0, 0.0, 0.0, 0.0, 0.0, 0.0, 0.0, 0.0, 0.0, 0.0, 0.0, 0.0, 0.0, 0.0, 0.0, 0.0, 0.0, 0.0, 0.0, 0.0, 0.0, 0.0, 0.0, 0.0, 0.0, 0.0, 0.0, 0.0, 0.0, 0.0, 0.0, 0.0, 0.0, 0.0, 0.0, 0.0, 0.0, 0.0, 0.0, 0.0, 0.0, 0.0, 0.0, 0.0, 0.0, 0.0, 0.0, 0.0, 0.0, 0.0, 0.0, 0.0, 0.0, 0.0, 0.0, 0.0, 0.0, 0.0, 0.0, 0.0, 0.0, 0.0, 0.0, 0.0, 0.0, 0.0, 0.0, 0.0, 0.0, 0.0, 0.0, 0.0, 0.0, 0.0, 0.0, 0.0, 0.0, 0.0, 0.0, 0.0, 0.0, 0.0, 0.0, 0.0, 0.0, 0.0, 0.0, 0.0, 0.0, 0.0, 0.0, 0.0, 0.0, 0.0, 0.0, 0.0, 0.0, 0.0, 0.0, 0.0, 0.0, 0.0, 0.0, 0.0, 0.0, 0.0, 0.0, 0.0, 0.0, 0.0, 0.0, 0.0, 0.0, 0.0, 0.0, 0.0, 0.0, 0.0, 0.0, 0.0, 0.0, 0.0, 0.0, 0.0, 0.0, 0.0, 0.0, 0.0, 0.0, 0.0, 0.0, 0.0, 0.0, 0.0, 0.0, 0.0, 0.0, 0.0, 0.0, 0.0, 0.0, 0.0, 0.0, 0.0, 0.0, 0.0, 0.0, 0.0, 0.0, 0.0, 0.0, 0.0, 0.0, 0.0, 0.0, 0.0, 0.0, 0.0, 0.0, 0.0, 0.0, 0.0, 0.0, 0.0, 0.0, 0.0, 0.0, 0.0, 0.0, 0.0, 0.0, 0.0, 0.0, 0.0, 0.0, 0.0, 0.0, 0.0, 0.0, 0.0, 0.0, 0.0, 0.0, 0.0, 0.0, 0.0, 0.0, 0.0, 0.0, 0.0, 0.0, 0.0, 0.0, 0.0, 0.0, 0.0, 0.0, 0.0, 0.0, 0.0, 0.0, 0.0, 0.0, 0.0, 0.0, 0.0, 0.0, 0.0, 0.0, 0.0, 0.0, 0.0, 0.0, 0.0, 0.0, 0.0, 0.0, 0.0, 0.0, 0.0, 0.0, 0.0, 0.0, 0.0, 0.0, 0.0, 0.0, 0.0, 0.0, 0.0, 0.0, 0.0, 0.0, 0.0, 0.0, 0.0, 0.0, 0.0, 0.0, 0.0, 0.0, 0.0, 0.0, 0.0, 0.0, 0.0, 0.0, 0.0, 0.0, 0.0, 0.0, 0.0, 0.0, 0.0, 0.0, 0.0, 0.0, 0.0, 0.0, 0.0, 0.0, 0.0, 0.0, 0.0, 0.0, 0.0, 0.0, 0.0, 0.0, 0.0, 0.0, 0.0, 0.0, 0.0, 0.0, 0.0, 0.0, 0.0, 0.0, 0.0, 0.0, 0.0, 0.0, 0.0, 0.0, 0.0, 0.0, 0.0, 0.0, 0.0, 0.0, 0.0, 0.0, 0.0, 0.0, 0.0, 0.0, 0.0, 0.0, 0.0, 0.0, 0.0, 0.0, 0.0, 0.0, 0.0, 0.0, 0.0, 0.0, 0.0, 0.0, 0.0, 0.0, 0.0, 0.0, 0.0, 0.0, 0.0, 0.0, 0.0, 0.0, 0.0, 0.0, 0.0, 0.0, 0.0, 0.0, 0.0, 0.0, 0.0, 0.0, 0.0, 0.0, 0.0, 0.0, 0.0, 0.0, 0.0, 0.0, 0.0, 0.0, 0.0, 0.0, 0.0, 0.0, 0.0, 0.0, 0.0, 0.0, 0.0, 0.0, 0.0, 0.0, 0.0, 0.0, 0.0, 0.0, 0.0, 0.0, 0.0, 0.0, 0.0, 0.0, 0.0, 0.0, 0.0, 0.0, 0.0, 0.0, 0.0, 0.0, 0.0, 0.0, 0.0, 0.0, 0.0, 0.0, 0.0, 0.0, 0.0, 0.0, 0.0, 0.0, 0.0, 0.0, 0.0, 0.0, 0.0, 0.0, 0.0, 0.0, 0.0, 0.0, 0.0, 0.0, 0.0, 0.0, 0.0, 0.0, 0.0, 0.0, 0.0, 0.0, 0.0, 0.0, 0.0, 0.0, 0.0, 0.0, 0.0, 0.0, 0.0, 0.0, 0.0, 0.0, 0.0, 0.0, 0.0, 0.0, 0.0, 0.0, 0.0, 0.0, 0.0, 0.0, 0.0, 0.0, 0.0, 0.0, 0.0, 0.0, 0.0, 0.0, 0.0, 0.0, 0.0, 0.0, 0.0, 0.0, 0.0, 0.0, 0.0, 0.0, 0.0, 0.0, 0.0, 0.0, 0.0, 0.0, 0.0, 0.0, 0.0, 0.0, 0.0, 0.0, 0.0, 0.0, 0.0, 0.0, 0.0, 0.0, 0.0, 0.0, 0.0, 0.0, 0.0, 0.0, 0.0, 0.0, 0.0, 0.0, 0.0, 0.0, 0.0, 0.0, 0.0, 0.0, 0.0, 0.0, 0.0, 0.0, 0.0, 0.0, 0.0, 0.0, 0.0, 0.0, 0.0, 0.0, 0.0, 0.0, 0.0, 0.0, 0.0, 0.0, 0.0, 0.0, 0.0, 0.0, 0.0, 0.0, 0.0, 0.0, 0.0, 0.0, 0.0, 0.0, 0.0, 0.0, 0.0, 0.0, 0.0, 0.0, 0.0, 0.0, 0.0, 0.0, 0.0, 0.0, 0.0, 0.0, 0.0, 0.0, 0.0, 0.0, 0.0, 0.0, 0.0, 0.2092, 0.7282, 0.5125, 0.7167, 0.4942, 0.6298, 0.213, 0.6271, 0.2135, 0.5029, 0.213, 0.6271, 0.4942, 0.6298, 0.5014, 0.5119, 0.2129, 0.3785, 0.2135, 0.5029, 0.5014, 0.5119, 0.51, 0.3944, 0.8203, 0.5343, 0.7712, 0.3935, 0.6987, 0.4274, 0.7084, 0.5246, 0.5399, 0.3114, 0.2092, 0.2755, 0.2129, 0.3785, 0.51, 0.3944, 0.51, 0.3944, 0.5014, 0.5119, 0.7084, 0.5246, 0.6987, 0.4274, 0.5125, 0.7167, 0.7377, 0.6668, 0.6768, 0.6197, 0.4942, 0.6298, 0.7712, 0.3935, 0.5399, 0.3114, 0.51, 0.3944, 0.6987, 0.4274, 0.5014, 0.5119, 0.4942, 0.6298, 0.6768, 0.6197, 0.7084, 0.5246, 0.7377, 0.6668, 0.8203, 0.5343, 0.7084, 0.5246, 0.6768, 0.6197, 0.0, 0.0, 0.0, 0.0, 0.0, 0.0, 0.0, 0.0, 0.0, 0.0, 0.0, 0.0, 0.0, 0.0, 0.0, 0.0, 0.0, 0.0, 0.0, 0.0, 0.0, 0.0, 0.0, 0.0, 0.0, 0.0, 0.0, 0.0, 0.0, 0.0, 0.0, 0.0, 0.0, 0.0, 0.0, 0.0, 0.0, 0.0, 0.0, 0.0, 0.0, 0.0, 0.0, 0.0, 0.0, 0.0, 0.0, 0.0, 0.0, 0.0, 0.0, 0.0, 0.0, 0.0, 0.0, 0.0, 0.0, 0.0, 0.0, 0.0, 0.0, 0.0, 0.0, 0.0, 0.0, 0.0, 0.0, 0.0, 0.0, 0.0, 0.0, 0.0, 0.0, 0.0, 0.0, 0.0, 0.0, 0.0, 0.0, 0.0, 0.0, 0.0, 0.0, 0.0, 0.0, 0.0, 0.0, 0.0, 0.0, 0.0, 0.0, 0.0, 0.0, 0.0, 0.0, 0.0, 0.0, 0.0, 0.0, 0.0, 0.0, 0.0, 0.0, 0.0, 0.0, 0.0, 0.0, 0.0, 0.0, 0.0, 0.0, 0.0, 0.0, 0.0, 0.0, 0.0, 0.0, 0.0, 0.0, 0.0, 0.0, 0.0, 0.0, 0.0, 0.0, 0.0, 0.0, 0.0, 0.0, 0.0, 0.0, 0.0, 0.0, 0.0, 0.0, 0.0, 0.0, 0.0, 0.0, 0.0, 0.0, 0.0, 0.0, 0.0, 0.0, 0.0, 0.0, 0.0, 0.0, 0.0, 0.0, 0.0, 0.0, 0.0, 0.0, 0.0, 0.0, 0.0, 0.0, 0.0, 0.0, 0.0, 0.0, 0.0, 0.0, 0.0, 0.0, 0.0, 0.0, 0.0, 0.0, 0.0, 0.0, 0.0, 0.0, 0.0, 0.0, 0.0, 0.0, 0.0, 0.0, 0.0, 0.0, 0.0, 0.0, 0.0, 0.0, 0.0, 0.0, 0.0, 0.0, 0.0, 0.0, 0.0, 0.0, 0.0, 0.0, 0.0, 0.0, 0.0, 0.0, 0.0, 0.0, 0.0, 0.0, 0.0, 0.0, 0.0, 0.0, 0.0, 0.0, 0.0, 0.0, 0.0, 0.0, 0.0, 0.0, 0.0, 0.0, 0.0, 0.0, 0.0, 0.0, 0.0, 0.0, 0.0, 0.0, 0.0, 0.0, 0.0, 0.0, 0.0, 0.0, 0.0, 0.0, 0.0, 0.0, 0.0, 0.0, 0.0, 0.0, 0.0, 0.0, 0.0, 0.0, 0.0, 0.0, 0.0, 0.0, 0.0, 0.0, 0.0, 0.0, 0.0, 0.0, 0.0, 0.0, 0.0, 0.0, 0.0, 0.0, 0.0, 0.0, 0.0, 0.0, 0.0, 0.0, 0.0, 0.0, 0.0, 0.0, 0.0, 0.0, 0.0, 0.0, 0.0, 0.0, 0.0, 0.0, 0.0, 0.0, 0.0, 0.0, 0.0, 0.0, 0.0, 0.0, 0.0, 0.0, 0.0, 0.0, 0.0, 0.0, 0.0, 0.0, 0.0, 0.0, 0.0, 0.0, 0.0, 0.0, 0.0, 0.0, 0.0, 0.0, 0.0, 0.0, 0.0, 0.0, 0.0, 0.0, 0.0, 0.0, 0.0, 0.0, 0.0, 0.0, 0.0, 0.0, 0.0, 0.0, 0.0, 0.0, 0.0, 0.0, 0.0, 0.0, 0.0, 0.0, 0.0, 0.0, 0.0, 0.0, 0.0, 0.0, 0.0, 0.0, 0.0, 0.0, 0.0, 0.0, 0.0, 0.0, 0.0, 0.0, 0.0, 0.0, 0.0, 0.0, 0.0, 0.0, 0.0, 0.0, 0.0, 0.0, 0.0, 0.0, 0.0, 0.0, 0.0, 0.0, 0.0, 0.0, 0.0, 0.0, 0.0, 0.0, 0.0, 0.0, 0.0, 0.0, 0.0, 0.0, 0.0, 0.0, 0.0, 0.0, 0.0, 0.0, 0.0, 0.0, 0.0, 0.0, 0.0, 0.0, 0.0, 0.0, 0.0, 0.0, 0.0, 0.0, 0.0, 0.0, 0.0, 0.0, 0.0, 0.0, 0.0, 0.0, 0.0, 0.0, 0.0, 0.0, 0.0, 0.0, 0.0, 0.0, 0.0, 0.0, 0.0, 0.0, 0.0, 0.0, 0.0, 0.0, 0.0, 0.0, 0.0, 0.0, 0.0, 0.0, 0.0, 0.0, 0.0, 0.0, 0.0, 0.0, 0.0, 0.0, 0.0, 0.0, 0.0, 0.0, 0.0, 0.0, 0.0, 0.0, 0.0, 0.0, 0.0, 0.0, 0.0, 0.0, 0.0, 0.0, 0.0, 0.0, 0.0, 0.0, 0.0, 0.0, 0.0, 0.0, 0.0, 0.0, 0.0])
me_sphere.materials.append(mat_material_002)
me_sphere.materials.append(mat_material_003)
me_sphere.materials.append(mat_material_004)
me_sphere.materials.append(mat_material_005)
me_sphere.materials.append(mat_material_006)
me_sphere.use_remesh_preserve_volume = False
me_sphere.use_remesh_preserve_attributes = False
me_sphere.use_mirror_vertex_groups = False
me_sphere.update()
me_cube_006 = bpy.data.meshes.new('Cube.006')
me_cube_006.from_pydata([(0.8727, 0.9178, 0.8987), (0.8804, 0.8141, -0.7546), (0.6887, -0.6536, 0.8987), (0.8727, -0.8829, -0.9021), (-0.9281, 0.9178, 0.8987), (-0.6756, 0.7855, -0.7516), (-0.9281, -0.8829, 0.8987), (-0.9281, -0.8829, -0.9021), (0.7345, 1.217, 0.2647), (0.9625, 1.008, -0.3744), (0.9625, 0.3902, -0.7402), (0.9625, -0.3553, -0.9919), (0.9625, -0.9728, -0.3744), (0.9625, -0.9728, 0.371), (0.9625, -0.3553, 0.9885), (0.9912, 0.02298, 1.26), (0.345, -0.9728, -0.9919), (-0.4004, -0.9728, -0.9919), (-1.018, -0.9728, -0.3744), (-0.7503, -0.8528, 0.2785), (-0.4004, -0.9728, 0.9885), (0.2447, -1.075, 1.088), (-1.018, -0.3553, -0.9919), (-1.018, 0.3902, -0.9919), (-1.018, 1.008, -0.3744), (-0.6056, 0.92, 0.2242), (-1.022, 0.2414, 0.8649), (-1.018, -0.3553, 0.9885), (-0.3539, 0.8403, -0.8064), (0.3833, 0.7892, -0.9919), (0.345, 1.008, 0.9885), (-0.4004, 1.008, 0.701), (-0.261, 0.4127, -1.141), (0.8816, 0.2678, -1.185), (-0.3785, -0.3597, -1.409), (0.3588, -0.3691, -1.227), (0.3588, 0.404, 1.223), (-0.2941, 0.3955, 1.055), (0.2595, -0.4365, 1.122), (-0.3258, -0.1753, 1.423), (-0.3623, 0.9833, -0.4383), (-0.4142, 1.242, 0.3848), (0.109, 0.7571, -0.4383), (0.3588, 0.9356, 0.3848), (-1.035, -0.1738, -0.3809), (-1.253, -0.3691, 0.3848), (-1.046, 0.4044, -0.2073), (-1.253, 0.404, 0.3848), (0.5336, -1.388, -0.3229), (0.4714, -1.154, 0.3558), (-0.4213, -1.229, -0.2283), (-0.4455, -1.146, 0.472), (1.197, 0.404, -0.3882), (0.8178, 0.32, 0.3553), (1.197, -0.3691, -0.3882), (1.286, -0.3238, 0.4714)], [], [(55, 13, 2, 14), (51, 19, 6, 20), (47, 25, 4, 26), (43, 8, 0, 30), (39, 20, 6, 27), (35, 16, 3, 11), (29, 33, 10, 1), (33, 35, 11, 10), (5, 23, 32, 28), (28, 32, 33, 29), (23, 22, 34, 32), (32, 34, 35, 33), (22, 7, 17, 34), (34, 17, 16, 35), (31, 37, 26, 4), (37, 39, 27, 26), (0, 15, 36, 30), (30, 36, 37, 31), (15, 14, 38, 36), (36, 38, 39, 37), (14, 2, 21, 38), (38, 21, 20, 39), (25, 41, 31, 4), (41, 43, 30, 31), (5, 28, 40, 24), (24, 40, 41, 25), (28, 29, 42, 40), (40, 42, 43, 41), (29, 1, 9, 42), (42, 9, 8, 43), (19, 45, 27, 6), (45, 47, 26, 27), (7, 22, 44, 18), (18, 44, 45, 19), (22, 23, 46, 44), (44, 46, 47, 45), (23, 5, 24, 46), (46, 24, 25, 47), (13, 49, 21, 2), (49, 51, 20, 21), (3, 16, 48, 12), (12, 48, 49, 13), (16, 17, 50, 48), (48, 50, 51, 49), (17, 7, 18, 50), (50, 18, 19, 51), (8, 53, 15, 0), (53, 55, 14, 15), (1, 10, 52, 9), (9, 52, 53, 8), (10, 11, 54, 52), (52, 54, 55, 53), (11, 3, 12, 54), (54, 12, 13, 55)])
_uv = me_cube_006.uv_layers.new(name='UVMap')
_uv.uv.foreach_set('vector', [-0.5409, -0.5409, 1.541, -0.5409, 1.541, 1.541, -0.5409, 1.541, -0.5409, -0.5409, 1.541, -0.5409, 1.541, 1.541, -0.5409, 1.541, -0.5409, -0.5409, 1.541, -0.5409, 1.541, 1.541, -0.5409, 1.541, -0.5409, -0.5409, 1.541, -0.5409, 1.541, 1.541, -0.5409, 1.541, -0.5409, -0.5409, 1.541, -0.5409, 1.541, 1.541, -0.5409, 1.541, -0.5409, -0.5409, 1.541, -0.5409, 1.541, 1.541, -0.5409, 1.541, -0.5409, -0.5409, 1.541, -0.5409, 1.541, 1.541, -0.5409, 1.541, -0.5409, -0.5409, 1.541, -0.5409, 1.541, 1.541, -0.5409, 1.541, -0.5409, -0.5409, 1.541, -0.5409, 1.541, 1.541, -0.5409, 1.541, -0.5409, -0.5409, 1.541, -0.5409, 1.541, 1.541, -0.5409, 1.541, -0.5409, -0.5409, 1.541, -0.5409, 1.541, 1.541, -0.5409, 1.541, -0.5409, -0.5409, 1.541, -0.5409, 1.541, 1.541, -0.5409, 1.541, -0.5409, -0.5409, 1.541, -0.5409, 1.541, 1.541, -0.5409, 1.541, -0.5409, -0.5409, 1.541, -0.5409, 1.541, 1.541, -0.5409, 1.541, -0.5409, -0.5409, 1.541, -0.5409, 1.541, 1.541, -0.5409, 1.541, -0.5409, -0.5409, 1.541, -0.5409, 1.541, 1.541, -0.5409, 1.541, -0.5409, -0.5409, 1.541, -0.5409, 1.541, 1.541, -0.5409, 1.541, -0.5409, -0.5409, 1.541, -0.5409, 1.541, 1.541, -0.5409, 1.541, -0.5409, -0.5409, 1.541, -0.5409, 1.541, 1.541, -0.5409, 1.541, -0.5409, -0.5409, 1.541, -0.5409, 1.541, 1.541, -0.5409, 1.541, -0.5409, -0.5409, 1.541, -0.5409, 1.541, 1.541, -0.5409, 1.541, -0.5409, -0.5409, 1.541, -0.5409, 1.541, 1.541, -0.5409, 1.541, -0.5409, -0.5409, 1.541, -0.5409, 1.541, 1.541, -0.5409, 1.541, -0.5409, -0.5409, 1.541, -0.5409, 1.541, 1.541, -0.5409, 1.541, -0.5409, -0.5409, 1.541, -0.5409, 1.541, 1.541, -0.5409, 1.541, -0.5409, -0.5409, 1.541, -0.5409, 1.541, 1.541, -0.5409, 1.541, -0.5409, -0.5409, 1.541, -0.5409, 1.541, 1.541, -0.5409, 1.541, -0.5409, -0.5409, 1.541, -0.5409, 1.541, 1.541, -0.5409, 1.541, -0.5409, -0.5409, 1.541, -0.5409, 1.541, 1.541, -0.5409, 1.541, -0.5409, -0.5409, 1.541, -0.5409, 1.541, 1.541, -0.5409, 1.541, -0.5409, -0.5409, 1.541, -0.5409, 1.541, 1.541, -0.5409, 1.541, -0.5409, -0.5409, 1.541, -0.5409, 1.541, 1.541, -0.5409, 1.541, -0.5409, -0.5409, 1.541, -0.5409, 1.541, 1.541, -0.5409, 1.541, -0.5409, -0.5409, 1.541, -0.5409, 1.541, 1.541, -0.5409, 1.541, -0.5409, -0.5409, 1.541, -0.5409, 1.541, 1.541, -0.5409, 1.541, -0.5409, -0.5409, 1.541, -0.5409, 1.541, 1.541, -0.5409, 1.541, -0.5409, -0.5409, 1.541, -0.5409, 1.541, 1.541, -0.5409, 1.541, -0.5409, -0.5409, 1.541, -0.5409, 1.541, 1.541, -0.5409, 1.541, -0.5409, -0.5409, 1.541, -0.5409, 1.541, 1.541, -0.5409, 1.541, -0.5409, -0.5409, 1.541, -0.5409, 1.541, 1.541, -0.5409, 1.541, -0.5409, -0.5409, 1.541, -0.5409, 1.541, 1.541, -0.5409, 1.541, -0.5409, -0.5409, 1.541, -0.5409, 1.541, 1.541, -0.5409, 1.541, -0.5409, -0.5409, 1.541, -0.5409, 1.541, 1.541, -0.5409, 1.541, -0.5409, -0.5409, 1.541, -0.5409, 1.541, 1.541, -0.5409, 1.541, -0.5409, -0.5409, 1.541, -0.5409, 1.541, 1.541, -0.5409, 1.541, -0.5409, -0.5409, 1.541, -0.5409, 1.541, 1.541, -0.5409, 1.541, -0.5409, -0.5409, 1.541, -0.5409, 1.541, 1.541, -0.5409, 1.541, -0.5409, -0.5409, 1.541, -0.5409, 1.541, 1.541, -0.5409, 1.541, -0.5409, -0.5409, 1.541, -0.5409, 1.541, 1.541, -0.5409, 1.541, -0.5409, -0.5409, 1.541, -0.5409, 1.541, 1.541, -0.5409, 1.541, -0.5409, -0.5409, 1.541, -0.5409, 1.541, 1.541, -0.5409, 1.541, -0.5409, -0.5409, 1.541, -0.5409, 1.541, 1.541, -0.5409, 1.541, -0.5409, -0.5409, 1.541, -0.5409, 1.541, 1.541, -0.5409, 1.541, -0.5409, -0.5409, 1.541, -0.5409, 1.541, 1.541, -0.5409, 1.541])
me_cube_006.materials.append(mat_material_016)
me_cube_006.use_remesh_preserve_volume = False
me_cube_006.use_remesh_preserve_attributes = False
me_cube_006.use_mirror_vertex_groups = False
me_cube_006.update()
me_cube_007 = bpy.data.meshes.new('Cube.007')
me_cube_007.from_pydata([(0.9317, 0.9317, -1.575), (0.9317, -0.9317, -1.575), (-0.9317, -0.9317, -1.575), (-0.9317, 0.9317, -1.575), (1.0, 1.0, 1.0), (1.0, -1.0, 1.0), (-1.0, -1.0, 1.0), (-1.0, 1.0, 1.0), (0.4, -2.0, -0.4), (-0.4, -2.0, -0.4), (0.4, -2.0, 0.4), (-0.4, -2.0, 0.4), (2.0, 0.4, -0.4), (2.0, -0.4, -0.4), (2.0, 0.4, 0.4), (2.0, -0.4, 0.4), (0.4, 2.0, -0.4), (-0.4, 2.0, -0.4), (0.4, 2.0, 0.4), (-0.4, 2.0, 0.4), (-2.0, -0.4, -0.4), (-2.0, 0.4, -0.4), (-2.0, -0.4, 0.4), (-2.0, 0.4, 0.4), (0.4635, -2.318, -0.4635), (-0.4635, -2.318, -0.4635), (0.4635, -2.318, 0.4635), (-0.4635, -2.318, 0.4635), (2.318, 0.4635, -0.4635), (2.318, -0.4635, -0.4635), (2.318, 0.4635, 0.4635), (2.318, -0.4635, 0.4635), (0.4635, 2.318, -0.4635), (-0.4635, 2.318, -0.4635), (0.4635, 2.318, 0.4635), (-0.4635, 2.318, 0.4635), (-2.318, -0.4635, -0.4635), (-2.318, 0.4635, -0.4635), (-2.318, -0.4635, 0.4635), (-2.318, 0.4635, 0.4635), (0.643, -3.215, 0.1725), (-0.643, -3.215, 0.1725), (0.643, -3.215, 1.458), (-0.643, -3.215, 1.458), (3.215, 0.643, 0.1725), (3.215, -0.643, 0.1725), (3.215, 0.643, 1.458), (3.215, -0.643, 1.458), (0.643, 3.215, 0.1725), (-0.643, 3.215, 0.1725), (0.643, 3.215, 1.458), (-0.643, 3.215, 1.458), (-3.215, -0.643, 0.1725), (-3.215, 0.643, 0.1725), (-3.215, -0.643, 1.458), (-3.215, 0.643, 1.458), (0.443, -3.593, 1.62), (-0.443, -3.593, 1.62), (0.443, -3.593, 2.506), (-0.443, -3.593, 2.506), (3.593, 0.3906, 1.672), (3.593, -0.3906, 1.672), (3.593, 0.3906, 2.454), (3.593, -0.3906, 2.454), (0.4741, 3.593, 1.589), (-0.4741, 3.593, 1.589), (0.4741, 3.593, 2.537), (-0.4741, 3.593, 2.537), (-3.593, -0.4902, 1.573), (-3.593, 0.4902, 1.573), (-3.593, -0.4902, 2.553), (-3.593, 0.4902, 2.553), (0.6914, 0.6914, 2.995), (0.6914, -0.6914, 2.995), (-0.6914, -0.6914, 2.995), (-0.6914, 0.6914, 2.995), (0.4219, 0.4219, 4.0), (0.4219, -0.4219, 4.0), (-0.4219, -0.4219, 4.0), (-0.4219, 0.4219, 4.0), (0.139, 0.139, 2.905), (0.139, -0.139, 2.905), (-0.139, -0.139, 2.905), (-0.139, 0.139, 2.905), (1.701, 1.701, -3.183), (1.701, -1.701, -3.183), (-1.701, -1.701, -3.183), (-1.701, 1.701, -3.183), (1.701, 1.701, 0.2182), (1.701, -1.701, 0.2182), (-1.701, -1.701, 0.2182), (-1.701, 1.701, 0.2182), (0.7085, -3.543, -2.191), (-0.7085, -3.543, -2.191), (0.7085, -3.543, -0.7738), (-0.7085, -3.543, -0.7738), (3.543, 0.7085, -2.191), (3.543, -0.7085, -2.191), (3.543, 0.7085, -0.7738), (3.543, -0.7085, -0.7738), (0.7085, 3.543, -2.191), (-0.7085, 3.543, -2.191), (0.7085, 3.543, -0.7738), (-0.7085, 3.543, -0.7738), (-3.543, -0.7085, -2.191), (-3.543, 0.7085, -2.191), (-3.543, -0.7085, -0.7738), (-3.543, 0.7085, -0.7738), (0.4238, 0.4238, -2.666), (0.4238, -0.4238, -2.666), (-0.4238, -0.4238, -2.666), (-0.4238, 0.4238, -2.666), (0.4238, 0.4238, -3.596), (0.4238, -0.4238, -3.596), (-0.4238, -0.4238, -3.596), (-0.4238, 0.4238, -3.596), (0.2362, 0.2362, -4.79), (0.2362, -0.2362, -4.79), (-0.2362, -0.2362, -4.79), (-0.2362, 0.2362, -4.79), (0.02983, 0.02983, -3.483), (0.02983, -0.02983, -3.483), (-0.02983, -0.02983, -3.483), (-0.02983, 0.02983, -3.483)], [], [(2, 3, 111, 110), (7, 6, 74, 75), (4, 5, 15, 14), (5, 6, 11, 10), (6, 7, 23, 22), (7, 4, 18, 19), (23, 21, 37, 39), (9, 11, 95, 93), (12, 0, 84, 96), (2, 1, 8, 9), (18, 16, 32, 34), (5, 10, 94, 89), (21, 23, 107, 105), (1, 0, 12, 13), (19, 18, 34, 35), (16, 18, 102, 100), (2, 9, 93, 86), (0, 3, 17, 16), (13, 12, 28, 29), (6, 22, 106, 90), (3, 21, 105, 87), (3, 2, 20, 21), (26, 27, 43, 42), (28, 30, 46, 44), (30, 31, 47, 46), (34, 32, 48, 50), (11, 9, 25, 27), (21, 20, 36, 37), (9, 8, 24, 25), (14, 15, 31, 30), (12, 14, 30, 28), (17, 19, 35, 33), (16, 17, 33, 32), (22, 23, 39, 38), (10, 11, 27, 26), (20, 22, 38, 36), (8, 10, 26, 24), (15, 13, 29, 31), (45, 44, 60, 61), (47, 45, 61, 63), (48, 49, 65, 64), (49, 51, 67, 65), (39, 37, 53, 55), (24, 26, 42, 40), (37, 36, 52, 53), (33, 35, 51, 49), (32, 33, 49, 48), (31, 29, 45, 47), (29, 28, 44, 45), (38, 39, 55, 54), (27, 25, 41, 43), (36, 38, 54, 52), (25, 24, 40, 41), (35, 34, 50, 51), (56, 58, 59, 57), (60, 62, 63, 61), (66, 64, 65, 67), (68, 70, 71, 69), (54, 55, 71, 70), (43, 41, 57, 59), (52, 54, 70, 68), (41, 40, 56, 57), (51, 50, 66, 67), (50, 48, 64, 66), (46, 47, 63, 62), (44, 46, 62, 60), (42, 43, 59, 58), (55, 53, 69, 71), (40, 42, 58, 56), (53, 52, 68, 69), (75, 74, 78, 79), (6, 5, 73, 74), (4, 7, 75, 72), (5, 4, 72, 73), (79, 78, 82, 83), (74, 73, 77, 78), (72, 75, 79, 76), (73, 72, 76, 77), (80, 83, 82, 81), (78, 77, 81, 82), (76, 79, 83, 80), (77, 76, 80, 81), (90, 86, 93, 95), (85, 89, 94, 92), (89, 85, 97, 99), (84, 88, 98, 96), (87, 91, 103, 101), (88, 84, 100, 102), (91, 87, 105, 107), (86, 90, 106, 104), (15, 5, 89, 99), (17, 3, 87, 101), (20, 2, 86, 104), (14, 12, 96, 98), (7, 19, 103, 91), (23, 7, 91, 107), (8, 1, 85, 92), (19, 17, 101, 103), (11, 6, 90, 95), (22, 20, 104, 106), (1, 13, 97, 85), (0, 16, 100, 84), (10, 8, 92, 94), (4, 14, 98, 88), (13, 15, 99, 97), (18, 4, 88, 102), (110, 111, 115, 114), (1, 2, 110, 109), (3, 0, 108, 111), (0, 1, 109, 108), (114, 115, 119, 118), (109, 110, 114, 113), (111, 108, 112, 115), (108, 109, 113, 112), (118, 119, 123, 122), (113, 114, 118, 117), (115, 112, 116, 119), (112, 113, 117, 116), (120, 121, 122, 123), (117, 118, 122, 121), (119, 116, 120, 123), (116, 117, 121, 120)])
me_cube_007.polygons.foreach_set('material_index', [1, 2, 1, 1, 1, 1, 0, 0, 0, 3, 0, 0, 0, 3, 2, 0, 0, 3, 2, 0, 0, 3, 1, 0, 1, 0, 0, 2, 2, 2, 0, 0, 2, 2, 2, 0, 0, 0, 3, 0, 3, 0, 0, 0, 1, 0, 1, 0, 1, 1, 0, 0, 1, 1, 3, 3, 3, 3, 3, 0, 0, 3, 3, 0, 3, 0, 3, 0, 0, 3, 0, 2, 2, 2, 1, 0, 0, 0, 3, 1, 1, 1, 1, 1, 1, 1, 1, 1, 1, 1, 0, 0, 0, 0, 0, 0, 0, 0, 0, 0, 0, 0, 0, 0, 0, 0, 0, 1, 1, 1, 3, 0, 0, 0, 1, 3, 3, 3, 0, 1, 1, 1])
me_cube_007.materials.append(mat_material_008)
me_cube_007.materials.append(mat_material_009)
me_cube_007.materials.append(mat_material_010)
me_cube_007.materials.append(mat_material_011)
me_cube_007.use_remesh_preserve_volume = False
me_cube_007.use_remesh_preserve_attributes = False
me_cube_007.use_mirror_vertex_groups = False
me_cube_007.update()
me_cube_009 = bpy.data.meshes.new('Cube.009')
me_cube_009.from_pydata([(-1.0, -1.0, -1.0), (-1.0, -1.0, 1.0), (-1.0, 1.0, -1.0), (-1.0, 1.0, 1.0), (1.0, -1.0, -1.0), (1.0, -1.0, 1.0), (1.0, 1.0, -1.0), (1.0, 1.0, 1.0)], [], [(1, 3, 2, 0), (3, 7, 6, 2), (7, 5, 4, 6), (5, 1, 0, 4), (0, 2, 6, 4), (5, 7, 3, 1)])
me_cube_009.use_remesh_preserve_volume = False
me_cube_009.use_remesh_preserve_attributes = False
me_cube_009.use_mirror_vertex_groups = False
me_cube_009.update()
me_cube_008 = bpy.data.meshes.new('Cube.008')
me_cube_008.from_pydata([(-1.0, -1.0, -1.0), (-1.0, -1.0, 1.0), (-1.0, 1.0, -1.0), (-1.0, 1.0, 1.0), (1.0, -1.0, -1.0), (1.0, -1.0, 1.0), (1.0, 1.0, -1.0), (1.0, 1.0, 1.0)], [], [(1, 3, 2, 0), (3, 7, 6, 2), (7, 5, 4, 6), (5, 1, 0, 4), (0, 2, 6, 4), (5, 7, 3, 1)])
me_cube_008.use_remesh_preserve_volume = False
me_cube_008.use_remesh_preserve_attributes = False
me_cube_008.use_mirror_vertex_groups = False
me_cube_008.update()
me_cube_003 = bpy.data.meshes.new('Cube.003')
me_cube_003.from_pydata([(0.8727, 0.9178, 0.8987), (0.8804, 0.8141, -0.7546), (0.6887, -0.6536, 0.8987), (0.8727, -0.8829, -0.9021), (-0.9281, 0.9178, 0.8987), (-0.6756, 0.7855, -0.7516), (-0.9281, -0.8829, 0.8987), (-0.9281, -0.8829, -0.9021), (0.7345, 1.217, 0.2647), (0.9625, 1.008, -0.3744), (0.9625, 0.3902, -0.7402), (0.9625, -0.3553, -0.9919), (0.9625, -0.9728, -0.3744), (0.9625, -0.9728, 0.371), (0.9625, -0.3553, 0.9885), (0.9912, 0.02298, 1.26), (0.345, -0.9728, -0.9919), (-0.4004, -0.9728, -0.9919), (-1.018, -0.9728, -0.3744), (-0.7503, -0.8528, 0.2785), (-0.4004, -0.9728, 0.9885), (0.2447, -1.075, 1.088), (-1.018, -0.3553, -0.9919), (-1.018, 0.3902, -0.9919), (-1.018, 1.008, -0.3744), (-0.6056, 0.92, 0.2242), (-1.022, 0.2414, 0.8649), (-1.018, -0.3553, 0.9885), (-0.3539, 0.8403, -0.8064), (0.3833, 0.7892, -0.9919), (0.345, 1.008, 0.9885), (-0.4004, 1.008, 0.701), (-0.261, 0.4127, -1.141), (0.8816, 0.2678, -1.185), (-0.3785, -0.3597, -1.409), (0.3588, -0.3691, -1.227), (0.3588, 0.404, 1.223), (-0.2941, 0.3955, 1.055), (0.2595, -0.4365, 1.122), (-0.3258, -0.1753, 1.423), (-0.3623, 0.9833, -0.4383), (-0.4142, 1.242, 0.3848), (0.109, 0.7571, -0.4383), (0.3588, 0.9356, 0.3848), (-1.035, -0.1738, -0.3809), (-1.253, -0.3691, 0.3848), (-1.046, 0.4044, -0.2073), (-1.253, 0.404, 0.3848), (0.5336, -1.388, -0.3229), (0.4714, -1.154, 0.3558), (-0.4213, -1.229, -0.2283), (-0.4455, -1.146, 0.472), (1.197, 0.404, -0.3882), (0.8178, 0.32, 0.3553), (1.197, -0.3691, -0.3882), (1.286, -0.3238, 0.4714)], [], [(55, 13, 2, 14), (51, 19, 6, 20), (47, 25, 4, 26), (43, 8, 0, 30), (39, 20, 6, 27), (35, 16, 3, 11), (29, 33, 10, 1), (33, 35, 11, 10), (5, 23, 32, 28), (28, 32, 33, 29), (23, 22, 34, 32), (32, 34, 35, 33), (22, 7, 17, 34), (34, 17, 16, 35), (31, 37, 26, 4), (37, 39, 27, 26), (0, 15, 36, 30), (30, 36, 37, 31), (15, 14, 38, 36), (36, 38, 39, 37), (14, 2, 21, 38), (38, 21, 20, 39), (25, 41, 31, 4), (41, 43, 30, 31), (5, 28, 40, 24), (24, 40, 41, 25), (28, 29, 42, 40), (40, 42, 43, 41), (29, 1, 9, 42), (42, 9, 8, 43), (19, 45, 27, 6), (45, 47, 26, 27), (7, 22, 44, 18), (18, 44, 45, 19), (22, 23, 46, 44), (44, 46, 47, 45), (23, 5, 24, 46), (46, 24, 25, 47), (13, 49, 21, 2), (49, 51, 20, 21), (3, 16, 48, 12), (12, 48, 49, 13), (16, 17, 50, 48), (48, 50, 51, 49), (17, 7, 18, 50), (50, 18, 19, 51), (8, 53, 15, 0), (53, 55, 14, 15), (1, 10, 52, 9), (9, 52, 53, 8), (10, 11, 54, 52), (52, 54, 55, 53), (11, 3, 12, 54), (54, 12, 13, 55)])
_uv = me_cube_003.uv_layers.new(name='UVMap')
_uv.uv.foreach_set('vector', [-0.5409, -0.5409, 1.541, -0.5409, 1.541, 1.541, -0.5409, 1.541, -0.5409, -0.5409, 1.541, -0.5409, 1.541, 1.541, -0.5409, 1.541, -0.5409, -0.5409, 1.541, -0.5409, 1.541, 1.541, -0.5409, 1.541, -0.5409, -0.5409, 1.541, -0.5409, 1.541, 1.541, -0.5409, 1.541, -0.5409, -0.5409, 1.541, -0.5409, 1.541, 1.541, -0.5409, 1.541, -0.5409, -0.5409, 1.541, -0.5409, 1.541, 1.541, -0.5409, 1.541, -0.5409, -0.5409, 1.541, -0.5409, 1.541, 1.541, -0.5409, 1.541, -0.5409, -0.5409, 1.541, -0.5409, 1.541, 1.541, -0.5409, 1.541, -0.5409, -0.5409, 1.541, -0.5409, 1.541, 1.541, -0.5409, 1.541, -0.5409, -0.5409, 1.541, -0.5409, 1.541, 1.541, -0.5409, 1.541, -0.5409, -0.5409, 1.541, -0.5409, 1.541, 1.541, -0.5409, 1.541, -0.5409, -0.5409, 1.541, -0.5409, 1.541, 1.541, -0.5409, 1.541, -0.5409, -0.5409, 1.541, -0.5409, 1.541, 1.541, -0.5409, 1.541, -0.5409, -0.5409, 1.541, -0.5409, 1.541, 1.541, -0.5409, 1.541, -0.5409, -0.5409, 1.541, -0.5409, 1.541, 1.541, -0.5409, 1.541, -0.5409, -0.5409, 1.541, -0.5409, 1.541, 1.541, -0.5409, 1.541, -0.5409, -0.5409, 1.541, -0.5409, 1.541, 1.541, -0.5409, 1.541, -0.5409, -0.5409, 1.541, -0.5409, 1.541, 1.541, -0.5409, 1.541, -0.5409, -0.5409, 1.541, -0.5409, 1.541, 1.541, -0.5409, 1.541, -0.5409, -0.5409, 1.541, -0.5409, 1.541, 1.541, -0.5409, 1.541, -0.5409, -0.5409, 1.541, -0.5409, 1.541, 1.541, -0.5409, 1.541, -0.5409, -0.5409, 1.541, -0.5409, 1.541, 1.541, -0.5409, 1.541, -0.5409, -0.5409, 1.541, -0.5409, 1.541, 1.541, -0.5409, 1.541, -0.5409, -0.5409, 1.541, -0.5409, 1.541, 1.541, -0.5409, 1.541, -0.5409, -0.5409, 1.541, -0.5409, 1.541, 1.541, -0.5409, 1.541, -0.5409, -0.5409, 1.541, -0.5409, 1.541, 1.541, -0.5409, 1.541, -0.5409, -0.5409, 1.541, -0.5409, 1.541, 1.541, -0.5409, 1.541, -0.5409, -0.5409, 1.541, -0.5409, 1.541, 1.541, -0.5409, 1.541, -0.5409, -0.5409, 1.541, -0.5409, 1.541, 1.541, -0.5409, 1.541, -0.5409, -0.5409, 1.541, -0.5409, 1.541, 1.541, -0.5409, 1.541, -0.5409, -0.5409, 1.541, -0.5409, 1.541, 1.541, -0.5409, 1.541, -0.5409, -0.5409, 1.541, -0.5409, 1.541, 1.541, -0.5409, 1.541, -0.5409, -0.5409, 1.541, -0.5409, 1.541, 1.541, -0.5409, 1.541, -0.5409, -0.5409, 1.541, -0.5409, 1.541, 1.541, -0.5409, 1.541, -0.5409, -0.5409, 1.541, -0.5409, 1.541, 1.541, -0.5409, 1.541, -0.5409, -0.5409, 1.541, -0.5409, 1.541, 1.541, -0.5409, 1.541, -0.5409, -0.5409, 1.541, -0.5409, 1.541, 1.541, -0.5409, 1.541, -0.5409, -0.5409, 1.541, -0.5409, 1.541, 1.541, -0.5409, 1.541, -0.5409, -0.5409, 1.541, -0.5409, 1.541, 1.541, -0.5409, 1.541, -0.5409, -0.5409, 1.541, -0.5409, 1.541, 1.541, -0.5409, 1.541, -0.5409, -0.5409, 1.541, -0.5409, 1.541, 1.541, -0.5409, 1.541, -0.5409, -0.5409, 1.541, -0.5409, 1.541, 1.541, -0.5409, 1.541, -0.5409, -0.5409, 1.541, -0.5409, 1.541, 1.541, -0.5409, 1.541, -0.5409, -0.5409, 1.541, -0.5409, 1.541, 1.541, -0.5409, 1.541, -0.5409, -0.5409, 1.541, -0.5409, 1.541, 1.541, -0.5409, 1.541, -0.5409, -0.5409, 1.541, -0.5409, 1.541, 1.541, -0.5409, 1.541, -0.5409, -0.5409, 1.541, -0.5409, 1.541, 1.541, -0.5409, 1.541, -0.5409, -0.5409, 1.541, -0.5409, 1.541, 1.541, -0.5409, 1.541, -0.5409, -0.5409, 1.541, -0.5409, 1.541, 1.541, -0.5409, 1.541, -0.5409, -0.5409, 1.541, -0.5409, 1.541, 1.541, -0.5409, 1.541, -0.5409, -0.5409, 1.541, -0.5409, 1.541, 1.541, -0.5409, 1.541, -0.5409, -0.5409, 1.541, -0.5409, 1.541, 1.541, -0.5409, 1.541, -0.5409, -0.5409, 1.541, -0.5409, 1.541, 1.541, -0.5409, 1.541, -0.5409, -0.5409, 1.541, -0.5409, 1.541, 1.541, -0.5409, 1.541])
me_cube_003.materials.append(mat_material_007)
me_cube_003.use_remesh_preserve_volume = False
me_cube_003.use_remesh_preserve_attributes = False
me_cube_003.use_mirror_vertex_groups = False
me_cube_003.update()
me_cube_004 = bpy.data.meshes.new('Cube.004')
me_cube_004.from_pydata([(0.9317, 0.9317, -1.575), (0.9317, -0.9317, -1.575), (-0.9317, -0.9317, -1.575), (-0.9317, 0.9317, -1.575), (1.0, 1.0, 1.0), (1.0, -1.0, 1.0), (-1.0, -1.0, 1.0), (-1.0, 1.0, 1.0), (0.4, -2.0, -0.4), (-0.4, -2.0, -0.4), (0.4, -2.0, 0.4), (-0.4, -2.0, 0.4), (2.0, 0.4, -0.4), (2.0, -0.4, -0.4), (2.0, 0.4, 0.4), (2.0, -0.4, 0.4), (0.4, 2.0, -0.4), (-0.4, 2.0, -0.4), (0.4, 2.0, 0.4), (-0.4, 2.0, 0.4), (-2.0, -0.4, -0.4), (-2.0, 0.4, -0.4), (-2.0, -0.4, 0.4), (-2.0, 0.4, 0.4), (0.4635, -2.318, -0.4635), (-0.4635, -2.318, -0.4635), (0.4635, -2.318, 0.4635), (-0.4635, -2.318, 0.4635), (2.318, 0.4635, -0.4635), (2.318, -0.4635, -0.4635), (2.318, 0.4635, 0.4635), (2.318, -0.4635, 0.4635), (0.4635, 2.318, -0.4635), (-0.4635, 2.318, -0.4635), (0.4635, 2.318, 0.4635), (-0.4635, 2.318, 0.4635), (-2.318, -0.4635, -0.4635), (-2.318, 0.4635, -0.4635), (-2.318, -0.4635, 0.4635), (-2.318, 0.4635, 0.4635), (0.643, -3.215, 0.1725), (-0.643, -3.215, 0.1725), (0.643, -3.215, 1.458), (-0.643, -3.215, 1.458), (3.215, 0.643, 0.1725), (3.215, -0.643, 0.1725), (3.215, 0.643, 1.458), (3.215, -0.643, 1.458), (0.643, 3.215, 0.1725), (-0.643, 3.215, 0.1725), (0.643, 3.215, 1.458), (-0.643, 3.215, 1.458), (-3.215, -0.643, 0.1725), (-3.215, 0.643, 0.1725), (-3.215, -0.643, 1.458), (-3.215, 0.643, 1.458), (0.443, -3.593, 1.62), (-0.443, -3.593, 1.62), (0.443, -3.593, 2.506), (-0.443, -3.593, 2.506), (3.593, 0.3906, 1.672), (3.593, -0.3906, 1.672), (3.593, 0.3906, 2.454), (3.593, -0.3906, 2.454), (0.4741, 3.593, 1.589), (-0.4741, 3.593, 1.589), (0.4741, 3.593, 2.537), (-0.4741, 3.593, 2.537), (-3.593, -0.4902, 1.573), (-3.593, 0.4902, 1.573), (-3.593, -0.4902, 2.553), (-3.593, 0.4902, 2.553), (0.6914, 0.6914, 2.995), (0.6914, -0.6914, 2.995), (-0.6914, -0.6914, 2.995), (-0.6914, 0.6914, 2.995), (0.4219, 0.4219, 4.0), (0.4219, -0.4219, 4.0), (-0.4219, -0.4219, 4.0), (-0.4219, 0.4219, 4.0), (0.139, 0.139, 2.905), (0.139, -0.139, 2.905), (-0.139, -0.139, 2.905), (-0.139, 0.139, 2.905), (1.701, 1.701, -3.183), (1.701, -1.701, -3.183), (-1.701, -1.701, -3.183), (-1.701, 1.701, -3.183), (1.701, 1.701, 0.2182), (1.701, -1.701, 0.2182), (-1.701, -1.701, 0.2182), (-1.701, 1.701, 0.2182), (0.7085, -3.543, -2.191), (-0.7085, -3.543, -2.191), (0.7085, -3.543, -0.7738), (-0.7085, -3.543, -0.7738), (3.543, 0.7085, -2.191), (3.543, -0.7085, -2.191), (3.543, 0.7085, -0.7738), (3.543, -0.7085, -0.7738), (0.7085, 3.543, -2.191), (-0.7085, 3.543, -2.191), (0.7085, 3.543, -0.7738), (-0.7085, 3.543, -0.7738), (-3.543, -0.7085, -2.191), (-3.543, 0.7085, -2.191), (-3.543, -0.7085, -0.7738), (-3.543, 0.7085, -0.7738), (0.4238, 0.4238, -2.666), (0.4238, -0.4238, -2.666), (-0.4238, -0.4238, -2.666), (-0.4238, 0.4238, -2.666), (0.4238, 0.4238, -3.596), (0.4238, -0.4238, -3.596), (-0.4238, -0.4238, -3.596), (-0.4238, 0.4238, -3.596), (0.2362, 0.2362, -4.79), (0.2362, -0.2362, -4.79), (-0.2362, -0.2362, -4.79), (-0.2362, 0.2362, -4.79), (0.02983, 0.02983, -3.483), (0.02983, -0.02983, -3.483), (-0.02983, -0.02983, -3.483), (-0.02983, 0.02983, -3.483)], [], [(2, 3, 111, 110), (7, 6, 74, 75), (4, 5, 15, 14), (5, 6, 11, 10), (6, 7, 23, 22), (7, 4, 18, 19), (23, 21, 37, 39), (9, 11, 95, 93), (12, 0, 84, 96), (2, 1, 8, 9), (18, 16, 32, 34), (5, 10, 94, 89), (21, 23, 107, 105), (1, 0, 12, 13), (19, 18, 34, 35), (16, 18, 102, 100), (2, 9, 93, 86), (0, 3, 17, 16), (13, 12, 28, 29), (6, 22, 106, 90), (3, 21, 105, 87), (3, 2, 20, 21), (26, 27, 43, 42), (28, 30, 46, 44), (30, 31, 47, 46), (34, 32, 48, 50), (11, 9, 25, 27), (21, 20, 36, 37), (9, 8, 24, 25), (14, 15, 31, 30), (12, 14, 30, 28), (17, 19, 35, 33), (16, 17, 33, 32), (22, 23, 39, 38), (10, 11, 27, 26), (20, 22, 38, 36), (8, 10, 26, 24), (15, 13, 29, 31), (45, 44, 60, 61), (47, 45, 61, 63), (48, 49, 65, 64), (49, 51, 67, 65), (39, 37, 53, 55), (24, 26, 42, 40), (37, 36, 52, 53), (33, 35, 51, 49), (32, 33, 49, 48), (31, 29, 45, 47), (29, 28, 44, 45), (38, 39, 55, 54), (27, 25, 41, 43), (36, 38, 54, 52), (25, 24, 40, 41), (35, 34, 50, 51), (56, 58, 59, 57), (60, 62, 63, 61), (66, 64, 65, 67), (68, 70, 71, 69), (54, 55, 71, 70), (43, 41, 57, 59), (52, 54, 70, 68), (41, 40, 56, 57), (51, 50, 66, 67), (50, 48, 64, 66), (46, 47, 63, 62), (44, 46, 62, 60), (42, 43, 59, 58), (55, 53, 69, 71), (40, 42, 58, 56), (53, 52, 68, 69), (75, 74, 78, 79), (6, 5, 73, 74), (4, 7, 75, 72), (5, 4, 72, 73), (79, 78, 82, 83), (74, 73, 77, 78), (72, 75, 79, 76), (73, 72, 76, 77), (80, 83, 82, 81), (78, 77, 81, 82), (76, 79, 83, 80), (77, 76, 80, 81), (90, 86, 93, 95), (85, 89, 94, 92), (89, 85, 97, 99), (84, 88, 98, 96), (87, 91, 103, 101), (88, 84, 100, 102), (91, 87, 105, 107), (86, 90, 106, 104), (15, 5, 89, 99), (17, 3, 87, 101), (20, 2, 86, 104), (14, 12, 96, 98), (7, 19, 103, 91), (23, 7, 91, 107), (8, 1, 85, 92), (19, 17, 101, 103), (11, 6, 90, 95), (22, 20, 104, 106), (1, 13, 97, 85), (0, 16, 100, 84), (10, 8, 92, 94), (4, 14, 98, 88), (13, 15, 99, 97), (18, 4, 88, 102), (110, 111, 115, 114), (1, 2, 110, 109), (3, 0, 108, 111), (0, 1, 109, 108), (114, 115, 119, 118), (109, 110, 114, 113), (111, 108, 112, 115), (108, 109, 113, 112), (118, 119, 123, 122), (113, 114, 118, 117), (115, 112, 116, 119), (112, 113, 117, 116), (120, 121, 122, 123), (117, 118, 122, 121), (119, 116, 120, 123), (116, 117, 121, 120)])
me_cube_004.polygons.foreach_set('material_index', [1, 2, 1, 1, 1, 1, 0, 0, 0, 3, 0, 0, 0, 3, 2, 0, 0, 3, 2, 0, 0, 3, 1, 0, 1, 0, 0, 2, 2, 2, 0, 0, 2, 2, 2, 0, 0, 0, 3, 0, 3, 0, 0, 0, 1, 0, 1, 0, 1, 1, 0, 0, 1, 1, 3, 3, 3, 3, 3, 0, 0, 3, 3, 0, 3, 0, 3, 0, 0, 3, 0, 2, 2, 2, 1, 0, 0, 0, 3, 1, 1, 1, 1, 1, 1, 1, 1, 1, 1, 1, 0, 0, 0, 0, 0, 0, 0, 0, 0, 0, 0, 0, 0, 0, 0, 0, 0, 1, 1, 1, 3, 0, 0, 0, 1, 3, 3, 3, 0, 1, 1, 1])
me_cube_004.materials.append(mat_material_008)
me_cube_004.materials.append(mat_material_009)
me_cube_004.materials.append(mat_material_010)
me_cube_004.materials.append(mat_material_011)
me_cube_004.use_remesh_preserve_volume = False
me_cube_004.use_remesh_preserve_attributes = False
me_cube_004.use_mirror_vertex_groups = False
me_cube_004.update()
me_cube_005 = bpy.data.meshes.new('Cube.005')
me_cube_005.from_pydata([(0.9317, 0.9317, -1.575), (0.9317, -0.9317, -1.575), (-0.9317, -0.9317, -1.575), (-0.9317, 0.9317, -1.575), (1.0, 1.0, 1.0), (1.0, -1.0, 1.0), (-1.0, -1.0, 1.0), (-1.0, 1.0, 1.0), (0.4, -2.0, -0.4), (-0.4, -2.0, -0.4), (0.4, -2.0, 0.4), (-0.4, -2.0, 0.4), (2.0, 0.4, -0.4), (2.0, -0.4, -0.4), (2.0, 0.4, 0.4), (2.0, -0.4, 0.4), (0.4, 2.0, -0.4), (-0.4, 2.0, -0.4), (0.4, 2.0, 0.4), (-0.4, 2.0, 0.4), (-2.0, -0.4, -0.4), (-2.0, 0.4, -0.4), (-2.0, -0.4, 0.4), (-2.0, 0.4, 0.4), (0.4635, -2.318, -0.4635), (-0.4635, -2.318, -0.4635), (0.4635, -2.318, 0.4635), (-0.4635, -2.318, 0.4635), (2.318, 0.4635, -0.4635), (2.318, -0.4635, -0.4635), (2.318, 0.4635, 0.4635), (2.318, -0.4635, 0.4635), (0.4635, 2.318, -0.4635), (-0.4635, 2.318, -0.4635), (0.4635, 2.318, 0.4635), (-0.4635, 2.318, 0.4635), (-2.318, -0.4635, -0.4635), (-2.318, 0.4635, -0.4635), (-2.318, -0.4635, 0.4635), (-2.318, 0.4635, 0.4635), (0.643, -3.215, 0.1725), (-0.643, -3.215, 0.1725), (0.643, -3.215, 1.458), (-0.643, -3.215, 1.458), (3.215, 0.643, 0.1725), (3.215, -0.643, 0.1725), (3.215, 0.643, 1.458), (3.215, -0.643, 1.458), (0.643, 3.215, 0.1725), (-0.643, 3.215, 0.1725), (0.643, 3.215, 1.458), (-0.643, 3.215, 1.458), (-3.215, -0.643, 0.1725), (-3.215, 0.643, 0.1725), (-3.215, -0.643, 1.458), (-3.215, 0.643, 1.458), (0.443, -3.593, 1.62), (-0.443, -3.593, 1.62), (0.443, -3.593, 2.506), (-0.443, -3.593, 2.506), (3.593, 0.3906, 1.672), (3.593, -0.3906, 1.672), (3.593, 0.3906, 2.454), (3.593, -0.3906, 2.454), (0.4741, 3.593, 1.589), (-0.4741, 3.593, 1.589), (0.4741, 3.593, 2.537), (-0.4741, 3.593, 2.537), (-3.593, -0.4902, 1.573), (-3.593, 0.4902, 1.573), (-3.593, -0.4902, 2.553), (-3.593, 0.4902, 2.553), (0.6914, 0.6914, 2.995), (0.6914, -0.6914, 2.995), (-0.6914, -0.6914, 2.995), (-0.6914, 0.6914, 2.995), (0.4219, 0.4219, 4.0), (0.4219, -0.4219, 4.0), (-0.4219, -0.4219, 4.0), (-0.4219, 0.4219, 4.0), (0.139, 0.139, 2.905), (0.139, -0.139, 2.905), (-0.139, -0.139, 2.905), (-0.139, 0.139, 2.905), (1.701, 1.701, -3.183), (1.701, -1.701, -3.183), (-1.701, -1.701, -3.183), (-1.701, 1.701, -3.183), (1.701, 1.701, 0.2182), (1.701, -1.701, 0.2182), (-1.701, -1.701, 0.2182), (-1.701, 1.701, 0.2182), (0.7085, -3.543, -2.191), (-0.7085, -3.543, -2.191), (0.7085, -3.543, -0.7738), (-0.7085, -3.543, -0.7738), (3.543, 0.7085, -2.191), (3.543, -0.7085, -2.191), (3.543, 0.7085, -0.7738), (3.543, -0.7085, -0.7738), (0.7085, 3.543, -2.191), (-0.7085, 3.543, -2.191), (0.7085, 3.543, -0.7738), (-0.7085, 3.543, -0.7738), (-3.543, -0.7085, -2.191), (-3.543, 0.7085, -2.191), (-3.543, -0.7085, -0.7738), (-3.543, 0.7085, -0.7738), (0.4238, 0.4238, -2.666), (0.4238, -0.4238, -2.666), (-0.4238, -0.4238, -2.666), (-0.4238, 0.4238, -2.666), (0.4238, 0.4238, -3.596), (0.4238, -0.4238, -3.596), (-0.4238, -0.4238, -3.596), (-0.4238, 0.4238, -3.596), (0.2362, 0.2362, -4.79), (0.2362, -0.2362, -4.79), (-0.2362, -0.2362, -4.79), (-0.2362, 0.2362, -4.79), (0.02983, 0.02983, -3.483), (0.02983, -0.02983, -3.483), (-0.02983, -0.02983, -3.483), (-0.02983, 0.02983, -3.483)], [], [(2, 3, 111, 110), (7, 6, 74, 75), (4, 5, 15, 14), (5, 6, 11, 10), (6, 7, 23, 22), (7, 4, 18, 19), (23, 21, 37, 39), (9, 11, 95, 93), (12, 0, 84, 96), (2, 1, 8, 9), (18, 16, 32, 34), (5, 10, 94, 89), (21, 23, 107, 105), (1, 0, 12, 13), (19, 18, 34, 35), (16, 18, 102, 100), (2, 9, 93, 86), (0, 3, 17, 16), (13, 12, 28, 29), (6, 22, 106, 90), (3, 21, 105, 87), (3, 2, 20, 21), (26, 27, 43, 42), (28, 30, 46, 44), (30, 31, 47, 46), (34, 32, 48, 50), (11, 9, 25, 27), (21, 20, 36, 37), (9, 8, 24, 25), (14, 15, 31, 30), (12, 14, 30, 28), (17, 19, 35, 33), (16, 17, 33, 32), (22, 23, 39, 38), (10, 11, 27, 26), (20, 22, 38, 36), (8, 10, 26, 24), (15, 13, 29, 31), (45, 44, 60, 61), (47, 45, 61, 63), (48, 49, 65, 64), (49, 51, 67, 65), (39, 37, 53, 55), (24, 26, 42, 40), (37, 36, 52, 53), (33, 35, 51, 49), (32, 33, 49, 48), (31, 29, 45, 47), (29, 28, 44, 45), (38, 39, 55, 54), (27, 25, 41, 43), (36, 38, 54, 52), (25, 24, 40, 41), (35, 34, 50, 51), (56, 58, 59, 57), (60, 62, 63, 61), (66, 64, 65, 67), (68, 70, 71, 69), (54, 55, 71, 70), (43, 41, 57, 59), (52, 54, 70, 68), (41, 40, 56, 57), (51, 50, 66, 67), (50, 48, 64, 66), (46, 47, 63, 62), (44, 46, 62, 60), (42, 43, 59, 58), (55, 53, 69, 71), (40, 42, 58, 56), (53, 52, 68, 69), (75, 74, 78, 79), (6, 5, 73, 74), (4, 7, 75, 72), (5, 4, 72, 73), (79, 78, 82, 83), (74, 73, 77, 78), (72, 75, 79, 76), (73, 72, 76, 77), (80, 83, 82, 81), (78, 77, 81, 82), (76, 79, 83, 80), (77, 76, 80, 81), (90, 86, 93, 95), (85, 89, 94, 92), (89, 85, 97, 99), (84, 88, 98, 96), (87, 91, 103, 101), (88, 84, 100, 102), (91, 87, 105, 107), (86, 90, 106, 104), (15, 5, 89, 99), (17, 3, 87, 101), (20, 2, 86, 104), (14, 12, 96, 98), (7, 19, 103, 91), (23, 7, 91, 107), (8, 1, 85, 92), (19, 17, 101, 103), (11, 6, 90, 95), (22, 20, 104, 106), (1, 13, 97, 85), (0, 16, 100, 84), (10, 8, 92, 94), (4, 14, 98, 88), (13, 15, 99, 97), (18, 4, 88, 102), (110, 111, 115, 114), (1, 2, 110, 109), (3, 0, 108, 111), (0, 1, 109, 108), (114, 115, 119, 118), (109, 110, 114, 113), (111, 108, 112, 115), (108, 109, 113, 112), (118, 119, 123, 122), (113, 114, 118, 117), (115, 112, 116, 119), (112, 113, 117, 116), (120, 121, 122, 123), (117, 118, 122, 121), (119, 116, 120, 123), (116, 117, 121, 120)])
me_cube_005.polygons.foreach_set('material_index', [1, 2, 1, 1, 1, 1, 0, 0, 0, 3, 0, 0, 0, 3, 2, 0, 0, 3, 2, 0, 0, 3, 1, 0, 1, 0, 0, 2, 2, 2, 0, 0, 2, 2, 2, 0, 0, 0, 3, 0, 3, 0, 0, 0, 1, 0, 1, 0, 1, 1, 0, 0, 1, 1, 3, 3, 3, 3, 3, 0, 0, 3, 3, 0, 3, 0, 3, 0, 0, 3, 0, 2, 2, 2, 1, 0, 0, 0, 3, 1, 1, 1, 1, 1, 1, 1, 1, 1, 1, 1, 0, 0, 0, 0, 0, 0, 0, 0, 0, 0, 0, 0, 0, 0, 0, 0, 0, 1, 1, 1, 3, 0, 0, 0, 1, 3, 3, 3, 0, 1, 1, 1])
me_cube_005.materials.append(mat_material_012)
me_cube_005.materials.append(mat_material_013)
me_cube_005.materials.append(mat_material_014)
me_cube_005.materials.append(mat_material_015)
me_cube_005.use_remesh_preserve_volume = False
me_cube_005.use_remesh_preserve_attributes = False
me_cube_005.use_mirror_vertex_groups = False
me_cube_005.update()

# ---- objects
ob_right_boundry = bpy.data.objects.new('right boundry', me_cube_002)
ob_left_boundry = bpy.data.objects.new('left boundry', me_cube_001)
ob_plane = bpy.data.objects.new('Plane', me_plane)
ob_lamp = bpy.data.objects.new('Lamp', light_lamp)
ob_hoverdude = bpy.data.objects.new('HoverDude', me_sphere)
ob_astroid_054 = bpy.data.objects.new('Astroid.054', me_cube_006)
ob_astroid_053 = bpy.data.objects.new('Astroid.053', me_cube_006)
ob_astroid_052 = bpy.data.objects.new('Astroid.052', me_cube_006)
ob_astroid_051 = bpy.data.objects.new('Astroid.051', me_cube_006)
ob_astroid_050 = bpy.data.objects.new('Astroid.050', me_cube_006)
ob_spaceenemy_018 = bpy.data.objects.new('SpaceEnemy.018', me_cube_007)
ob_spaceenemy_017 = bpy.data.objects.new('SpaceEnemy.017', me_cube_007)
ob_spaceenemy_016 = bpy.data.objects.new('SpaceEnemy.016', me_cube_007)
ob_astroid_049 = bpy.data.objects.new('Astroid.049', me_cube_006)
ob_astroid_048 = bpy.data.objects.new('Astroid.048', me_cube_006)
ob_astroid_047 = bpy.data.objects.new('Astroid.047', me_cube_006)
ob_spaceenemy_015 = bpy.data.objects.new('SpaceEnemy.015', me_cube_007)
ob_astroid_046 = bpy.data.objects.new('Astroid.046', me_cube_006)
ob_astroid_045 = bpy.data.objects.new('Astroid.045', me_cube_006)
ob_astroid_044 = bpy.data.objects.new('Astroid.044', me_cube_006)
ob_astroid_043 = bpy.data.objects.new('Astroid.043', me_cube_006)
ob_hemi = bpy.data.objects.new('Hemi', light_hemi)
ob_astroid_042 = bpy.data.objects.new('Astroid.042', me_cube_006)
ob_trigger_end = bpy.data.objects.new('Trigger.end', me_cube_009)
ob_cube = bpy.data.objects.new('Cube', me_cube_008)
ob_spaceenemy_014 = bpy.data.objects.new('SpaceEnemy.014', me_cube_007)
ob_spaceenemy_013 = bpy.data.objects.new('SpaceEnemy.013', me_cube_007)
ob_spaceenemy_012 = bpy.data.objects.new('SpaceEnemy.012', me_cube_007)
ob_spaceenemy_011 = bpy.data.objects.new('SpaceEnemy.011', me_cube_007)
ob_spaceenemy_010 = bpy.data.objects.new('SpaceEnemy.010', me_cube_007)
ob_spaceenemy_009 = bpy.data.objects.new('SpaceEnemy.009', me_cube_007)
ob_spaceenemy_008 = bpy.data.objects.new('SpaceEnemy.008', me_cube_007)
ob_astroid_041 = bpy.data.objects.new('Astroid.041', me_cube_006)
ob_astroid_040 = bpy.data.objects.new('Astroid.040', me_cube_006)
ob_astroid_039 = bpy.data.objects.new('Astroid.039', me_cube_006)
ob_astroid_038 = bpy.data.objects.new('Astroid.038', me_cube_006)
ob_astroid_037 = bpy.data.objects.new('Astroid.037', me_cube_006)
ob_astroid_036 = bpy.data.objects.new('Astroid.036', me_cube_006)
ob_astroid_035 = bpy.data.objects.new('Astroid.035', me_cube_006)
ob_astroid_034 = bpy.data.objects.new('Astroid.034', me_cube_006)
ob_astroid_033 = bpy.data.objects.new('Astroid.033', me_cube_006)
ob_astroid_032 = bpy.data.objects.new('Astroid.032', me_cube_006)
ob_astroid_031 = bpy.data.objects.new('Astroid.031', me_cube_006)
ob_astroid_030 = bpy.data.objects.new('Astroid.030', me_cube_006)
ob_astroid_029 = bpy.data.objects.new('Astroid.029', me_cube_006)
ob_astroid_028 = bpy.data.objects.new('Astroid.028', me_cube_006)
ob_astroid_027 = bpy.data.objects.new('Astroid.027', me_cube_006)
ob_astroid_026 = bpy.data.objects.new('Astroid.026', me_cube_006)
ob_astroid_025 = bpy.data.objects.new('Astroid.025', me_cube_006)
ob_astroid_024 = bpy.data.objects.new('Astroid.024', me_cube_006)
ob_astroid_023 = bpy.data.objects.new('Astroid.023', me_cube_006)
ob_astroid_022 = bpy.data.objects.new('Astroid.022', me_cube_006)
ob_astroid_021 = bpy.data.objects.new('Astroid.021', me_cube_006)
ob_astroid_020 = bpy.data.objects.new('Astroid.020', me_cube_006)
ob_astroid_019 = bpy.data.objects.new('Astroid.019', me_cube_006)
ob_astroid_018 = bpy.data.objects.new('Astroid.018', me_cube_006)
ob_astroid_017 = bpy.data.objects.new('Astroid.017', me_cube_006)
ob_astroid_016 = bpy.data.objects.new('Astroid.016', me_cube_006)
ob_astroid_015 = bpy.data.objects.new('Astroid.015', me_cube_006)
ob_astroid_014 = bpy.data.objects.new('Astroid.014', me_cube_006)
ob_astroid_013 = bpy.data.objects.new('Astroid.013', me_cube_006)
ob_astroid_012 = bpy.data.objects.new('Astroid.012', me_cube_006)
ob_astroid_011 = bpy.data.objects.new('Astroid.011', me_cube_006)
ob_astroid_010 = bpy.data.objects.new('Astroid.010', me_cube_006)
ob_astroid_009 = bpy.data.objects.new('Astroid.009', me_cube_006)
ob_astroid_008 = bpy.data.objects.new('Astroid.008', me_cube_006)
ob_astroid_007 = bpy.data.objects.new('Astroid.007', me_cube_006)
ob_spaceenemy_007 = bpy.data.objects.new('SpaceEnemy.007', me_cube_007)
ob_spaceenemy_006 = bpy.data.objects.new('SpaceEnemy.006', me_cube_007)
ob_astroid_006 = bpy.data.objects.new('Astroid.006', me_cube_006)
ob_spaceenemy_005 = bpy.data.objects.new('SpaceEnemy.005', me_cube_007)
ob_spaceenemy_004 = bpy.data.objects.new('SpaceEnemy.004', me_cube_007)
ob_astroid_005 = bpy.data.objects.new('Astroid.005', me_cube_006)
ob_astroid_004 = bpy.data.objects.new('Astroid.004', me_cube_006)
ob_astroid_003 = bpy.data.objects.new('Astroid.003', me_cube_006)
ob_astroid_002 = bpy.data.objects.new('Astroid.002', me_cube_006)
ob_spaceenemy_003 = bpy.data.objects.new('SpaceEnemy.003', me_cube_007)
ob_spaceenemy_002 = bpy.data.objects.new('SpaceEnemy.002', me_cube_007)
ob_astroid = bpy.data.objects.new('Astroid', me_cube_003)
ob_spaceenemy = bpy.data.objects.new('SpaceEnemy', me_cube_004)
ob_spaceenemy_001 = bpy.data.objects.new('SpaceEnemy.001', me_cube_005)
ob_astroid_001 = bpy.data.objects.new('Astroid.001', me_cube_006)

# ---- transforms, parenting, visibility, modifiers, constraints
ob_right_boundry.location = (2.059, -4.269, -17.14)
ob_right_boundry.scale = (866.1, 0.7561, 0.213)
ob_right_boundry.lineart.crease_threshold = 0.0
ob_left_boundry.location = (1.2, -5.431, 17.26)
ob_left_boundry.scale = (866.1, 0.7561, 0.213)
ob_left_boundry.lineart.crease_threshold = 0.0
ob_plane.location = (2.7, -4.04, -0.03569)
ob_plane.rotation_euler = (1.608, -0.0, 0.0)
ob_plane.scale = (-867.3, 17.46, 0.3495)
ob_plane.lineart.crease_threshold = 0.0
ob_lamp.location = (2.018, -1.385, 24.25)
ob_lamp.rotation_euler = (0.6503, 0.05522, 1.866)
ob_lamp.scale = (0.213, 0.213, 0.213)
ob_lamp.lock_rotations_4d = False
ob_lamp.empty_display_type = 'ARROWS'
ob_lamp.color = (0.0, 0.0, 0.0, 0.0)
ob_lamp.lineart.crease_threshold = 0.0
ob_hoverdude.location = (-858.6, -5.181, -0.6676)
ob_hoverdude.lineart.crease_threshold = 0.0
ob_astroid_054.location = (-308.0, -4.618, -11.7)
ob_astroid_054.scale = (-2.906, -2.906, -2.906)
ob_astroid_054.lineart.crease_threshold = 0.0
ob_astroid_053.location = (-319.3, -4.618, -11.84)
ob_astroid_053.scale = (-2.906, -2.906, -2.906)
ob_astroid_053.lineart.crease_threshold = 0.0
ob_astroid_052.location = (-317.7, -4.618, 6.891)
ob_astroid_052.scale = (-2.906, -2.906, -2.906)
ob_astroid_052.lineart.crease_threshold = 0.0
ob_astroid_051.location = (-335.8, -4.618, -15.42)
ob_astroid_051.scale = (-4.63, -4.63, -4.63)
ob_astroid_051.lineart.crease_threshold = 0.0
ob_astroid_050.location = (-336.1, -4.618, 5.318)
ob_astroid_050.scale = (-4.63, -4.63, -4.63)
ob_astroid_050.lineart.crease_threshold = 0.0
ob_spaceenemy_018.location = (-360.8, -5.056, -1.411)
ob_spaceenemy_018.rotation_euler = (1.571, -0.0, 0.0)
ob_spaceenemy_018.scale = (2.322, 2.322, 0.3661)
ob_spaceenemy_018.lock_rotations_4d = False
ob_spaceenemy_018.empty_display_type = 'ARROWS'
ob_spaceenemy_018.lineart.crease_threshold = 0.0
ob_spaceenemy_017.location = (-383.8, -5.056, 9.027)
ob_spaceenemy_017.rotation_euler = (1.571, -0.0, 0.0)
ob_spaceenemy_017.scale = (2.322, 2.322, 0.3661)
ob_spaceenemy_017.lock_rotations_4d = False
ob_spaceenemy_017.empty_display_type = 'ARROWS'
ob_spaceenemy_017.lineart.crease_threshold = 0.0
ob_spaceenemy_016.location = (-399.7, -5.056, -7.703)
ob_spaceenemy_016.rotation_euler = (1.571, -0.0, 0.0)
ob_spaceenemy_016.scale = (2.322, 2.322, 0.3661)
ob_spaceenemy_016.lock_rotations_4d = False
ob_spaceenemy_016.empty_display_type = 'ARROWS'
ob_spaceenemy_016.lineart.crease_threshold = 0.0
ob_astroid_049.location = (-422.8, -4.618, 4.174)
ob_astroid_049.scale = (-4.63, -4.63, -4.63)
ob_astroid_049.lineart.crease_threshold = 0.0
ob_astroid_048.location = (-446.4, -4.618, -14.7)
ob_astroid_048.scale = (-4.63, -4.63, -4.63)
ob_astroid_048.lineart.crease_threshold = 0.0
ob_astroid_047.location = (-448.7, -4.618, 6.176)
ob_astroid_047.scale = (-4.63, -4.63, -4.63)
ob_astroid_047.lineart.crease_threshold = 0.0
ob_spaceenemy_015.location = (-463.9, -5.056, 5.452)
ob_spaceenemy_015.rotation_euler = (1.571, -0.0, 0.0)
ob_spaceenemy_015.scale = (0.8498, 0.8498, 0.134)
ob_spaceenemy_015.lock_rotations_4d = False
ob_spaceenemy_015.empty_display_type = 'ARROWS'
ob_spaceenemy_015.lineart.crease_threshold = 0.0
ob_astroid_046.location = (-484.0, -4.618, 5.844)
ob_astroid_046.scale = (-1.8, -1.8, -1.8)
ob_astroid_046.lineart.crease_threshold = 0.0
ob_astroid_045.location = (-474.8, -4.618, -5.835)
ob_astroid_045.scale = (-4.63, -4.63, -4.63)
ob_astroid_045.lineart.crease_threshold = 0.0
ob_astroid_044.location = (-474.4, -4.618, 12.52)
ob_astroid_044.scale = (-1.8, -1.8, -1.8)
ob_astroid_044.lineart.crease_threshold = 0.0
ob_astroid_043.location = (-489.4, -4.618, 9.181)
ob_astroid_043.scale = (-1.8, -1.8, -1.8)
ob_astroid_043.lineart.crease_threshold = 0.0
ob_hemi.location = (-569.7, -98.45, -9.506)
ob_hemi.rotation_euler = (-4.713, 0.4648, 0.4503)
ob_hemi.lineart.crease_threshold = 0.0
ob_astroid_042.location = (-489.4, -4.618, 9.181)
ob_astroid_042.scale = (-1.8, -1.8, -1.8)
ob_astroid_042.lineart.crease_threshold = 0.0
ob_trigger_end.location = (875.8, -4.144, 0.09381)
ob_trigger_end.scale = (10.06, 10.06, 16.87)
ob_trigger_end.lineart.crease_threshold = 0.0
ob_cube.location = (-848.0, -3.996, -1.516)
ob_cube.lineart.crease_threshold = 0.0
ob_spaceenemy_014.location = (-497.7, -5.056, 8.213)
ob_spaceenemy_014.rotation_euler = (1.571, -0.0, 0.0)
ob_spaceenemy_014.scale = (0.8498, 0.8498, 0.134)
ob_spaceenemy_014.lock_rotations_4d = False
ob_spaceenemy_014.empty_display_type = 'ARROWS'
ob_spaceenemy_014.lineart.crease_threshold = 0.0
ob_spaceenemy_013.location = (-499.3, -5.056, -13.48)
ob_spaceenemy_013.rotation_euler = (1.571, -0.0, 0.0)
ob_spaceenemy_013.scale = (0.8498, 0.8498, 0.134)
ob_spaceenemy_013.lock_rotations_4d = False
ob_spaceenemy_013.empty_display_type = 'ARROWS'
ob_spaceenemy_013.lineart.crease_threshold = 0.0
ob_spaceenemy_012.location = (-495.8, -5.056, -6.942)
ob_spaceenemy_012.rotation_euler = (1.571, -0.0, 0.0)
ob_spaceenemy_012.scale = (0.8498, 0.8498, 0.134)
ob_spaceenemy_012.lock_rotations_4d = False
ob_spaceenemy_012.empty_display_type = 'ARROWS'
ob_spaceenemy_012.lineart.crease_threshold = 0.0
ob_spaceenemy_011.location = (-505.2, -5.056, -1.559)
ob_spaceenemy_011.rotation_euler = (1.571, -0.0, 0.0)
ob_spaceenemy_011.scale = (0.8498, 0.8498, 0.134)
ob_spaceenemy_011.lock_rotations_4d = False
ob_spaceenemy_011.empty_display_type = 'ARROWS'
ob_spaceenemy_011.lineart.crease_threshold = 0.0
ob_spaceenemy_010.location = (-510.7, -5.056, 10.12)
ob_spaceenemy_010.rotation_euler = (1.571, -0.0, 0.0)
ob_spaceenemy_010.scale = (0.8498, 0.8498, 0.134)
ob_spaceenemy_010.lock_rotations_4d = False
ob_spaceenemy_010.empty_display_type = 'ARROWS'
ob_spaceenemy_010.lineart.crease_threshold = 0.0
ob_spaceenemy_009.location = (-517.8, -5.056, -1.477)
ob_spaceenemy_009.rotation_euler = (1.571, -0.0, 0.0)
ob_spaceenemy_009.scale = (0.8498, 0.8498, 0.134)
ob_spaceenemy_009.lock_rotations_4d = False
ob_spaceenemy_009.empty_display_type = 'ARROWS'
ob_spaceenemy_009.lineart.crease_threshold = 0.0
ob_spaceenemy_008.location = (-524.9, -5.056, 8.627)
ob_spaceenemy_008.rotation_euler = (1.571, -0.0, 0.0)
ob_spaceenemy_008.scale = (0.8498, 0.8498, 0.134)
ob_spaceenemy_008.lock_rotations_4d = False
ob_spaceenemy_008.empty_display_type = 'ARROWS'
ob_spaceenemy_008.lineart.crease_threshold = 0.0
ob_astroid_041.location = (-517.8, -4.618, 9.406)
ob_astroid_041.scale = (-1.8, -1.8, -1.8)
ob_astroid_041.lineart.crease_threshold = 0.0
ob_astroid_040.location = (-549.9, -4.618, -1.62)
ob_astroid_040.scale = (-1.8, -1.8, -1.8)
ob_astroid_040.lineart.crease_threshold = 0.0
ob_astroid_039.location = (-557.3, -4.618, -12.78)
ob_astroid_039.scale = (-1.8, -1.8, -1.8)
ob_astroid_039.lineart.crease_threshold = 0.0
ob_astroid_038.location = (-539.8, -4.618, -1.276)
ob_astroid_038.scale = (-1.8, -1.8, -1.8)
ob_astroid_038.lineart.crease_threshold = 0.0
ob_astroid_037.location = (-532.4, -4.618, 9.029)
ob_astroid_037.scale = (-1.8, -1.8, -1.8)
ob_astroid_037.lineart.crease_threshold = 0.0
ob_astroid_036.location = (-532.9, -4.618, -5.055)
ob_astroid_036.scale = (-1.8, -1.8, -1.8)
ob_astroid_036.lineart.crease_threshold = 0.0
ob_astroid_035.location = (-525.5, -4.618, -7.802)
ob_astroid_035.scale = (-1.8, -1.8, -1.8)
ob_astroid_035.lineart.crease_threshold = 0.0
ob_astroid_034.location = (-518.3, -4.618, -7.974)
ob_astroid_034.scale = (-1.8, -1.8, -1.8)
ob_astroid_034.lineart.crease_threshold = 0.0
ob_astroid_033.location = (-540.4, -4.618, 11.78)
ob_astroid_033.scale = (-1.8, -1.8, -1.8)
ob_astroid_033.lineart.crease_threshold = 0.0
ob_astroid_032.location = (-510.2, -4.618, -7.974)
ob_astroid_032.scale = (-1.8, -1.8, -1.8)
ob_astroid_032.lineart.crease_threshold = 0.0
ob_astroid_031.location = (-503.2, -4.618, -7.802)
ob_astroid_031.scale = (-1.8, -1.8, -1.8)
ob_astroid_031.lineart.crease_threshold = 0.0
ob_astroid_030.location = (-571.9, -4.618, -9.32)
ob_astroid_030.scale = (-4.548, -4.548, -4.548)
ob_astroid_030.lineart.crease_threshold = 0.0
ob_astroid_029.location = (-626.9, -4.618, 11.0)
ob_astroid_029.scale = (-4.548, -4.548, -4.548)
ob_astroid_029.lineart.crease_threshold = 0.0
ob_astroid_028.location = (-610.7, -4.618, -0.7324)
ob_astroid_028.scale = (-4.548, -4.548, -4.548)
ob_astroid_028.lineart.crease_threshold = 0.0
ob_astroid_027.location = (-634.0, -4.618, -11.75)
ob_astroid_027.scale = (-4.548, -4.548, -4.548)
ob_astroid_027.lineart.crease_threshold = 0.0
ob_astroid_026.location = (-622.2, -4.618, -8.318)
ob_astroid_026.scale = (-4.548, -4.548, -4.548)
ob_astroid_026.lineart.crease_threshold = 0.0
ob_astroid_025.location = (-596.5, -4.618, -0.5892)
ob_astroid_025.scale = (-4.548, -4.548, -4.548)
ob_astroid_025.lineart.crease_threshold = 0.0
ob_astroid_024.location = (-641.3, -4.618, 2.273)
ob_astroid_024.scale = (-1.8, -1.8, -1.8)
ob_astroid_024.lineart.crease_threshold = 0.0
ob_astroid_023.location = (-582.9, -4.618, -0.1598)
ob_astroid_023.scale = (-4.548, -4.548, -4.548)
ob_astroid_023.lineart.crease_threshold = 0.0
ob_astroid_022.location = (-643.5, -4.618, -13.47)
ob_astroid_022.scale = (-1.8, -1.8, -1.8)
ob_astroid_022.lineart.crease_threshold = 0.0
ob_astroid_021.location = (-653.5, -4.618, -13.9)
ob_astroid_021.scale = (-1.8, -1.8, -1.8)
ob_astroid_021.lineart.crease_threshold = 0.0
ob_astroid_020.location = (-662.0, -4.618, -13.61)
ob_astroid_020.scale = (-1.8, -1.8, -1.8)
ob_astroid_020.lineart.crease_threshold = 0.0
ob_astroid_019.location = (-670.8, -4.618, -12.47)
ob_astroid_019.scale = (-1.8, -1.8, -1.8)
ob_astroid_019.lineart.crease_threshold = 0.0
ob_astroid_018.location = (-649.1, -4.618, -2.736)
ob_astroid_018.scale = (-1.8, -1.8, -1.8)
ob_astroid_018.lineart.crease_threshold = 0.0
ob_astroid_017.location = (-655.1, -4.618, -2.021)
ob_astroid_017.scale = (-1.8, -1.8, -1.8)
ob_astroid_017.lineart.crease_threshold = 0.0
ob_astroid_016.location = (-662.2, -4.618, -2.021)
ob_astroid_016.scale = (-1.8, -1.8, -1.8)
ob_astroid_016.lineart.crease_threshold = 0.0
ob_astroid_015.location = (-668.4, -4.618, 5.136)
ob_astroid_015.scale = (-1.8, -1.8, -1.8)
ob_astroid_015.lineart.crease_threshold = 0.0
ob_astroid_014.location = (-674.4, -4.618, 10.43)
ob_astroid_014.scale = (-1.8, -1.8, -1.8)
ob_astroid_014.lineart.crease_threshold = 0.0
ob_astroid_013.location = (-682.0, -4.618, 13.87)
ob_astroid_013.scale = (-1.8, -1.8, -1.8)
ob_astroid_013.lineart.crease_threshold = 0.0
ob_astroid_012.location = (-681.8, -4.618, 2.13)
ob_astroid_012.scale = (-1.8, -1.8, -1.8)
ob_astroid_012.lineart.crease_threshold = 0.0
ob_astroid_011.location = (-677.4, -4.618, -4.663)
ob_astroid_011.scale = (-1.8, -1.8, -1.8)
ob_astroid_011.lineart.crease_threshold = 0.0
ob_astroid_010.location = (-688.7, -4.618, 1.558)
ob_astroid_010.scale = (-1.8, -1.8, -1.8)
ob_astroid_010.lineart.crease_threshold = 0.0
ob_astroid_009.location = (-694.2, -4.618, -3.022)
ob_astroid_009.scale = (-1.8, -1.8, -1.8)
ob_astroid_009.lineart.crease_threshold = 0.0
ob_astroid_008.location = (-700.3, -4.618, -8.032)
ob_astroid_008.scale = (-1.8, -1.8, -1.8)
ob_astroid_008.lineart.crease_threshold = 0.0
ob_astroid_007.location = (-739.8, -4.618, -4.454)
ob_astroid_007.scale = (9.122, 9.122, 9.122)
ob_astroid_007.lineart.crease_threshold = 0.0
ob_spaceenemy_007.location = (-711.9, -5.056, 8.99)
ob_spaceenemy_007.rotation_euler = (1.571, -0.0, 0.0)
ob_spaceenemy_007.scale = (2.013, 2.013, 0.3172)
ob_spaceenemy_007.lock_rotations_4d = False
ob_spaceenemy_007.empty_display_type = 'ARROWS'
ob_spaceenemy_007.lineart.crease_threshold = 0.0
ob_spaceenemy_006.location = (-806.4, -5.056, 8.131)
ob_spaceenemy_006.rotation_euler = (1.571, -0.0, 0.0)
ob_spaceenemy_006.scale = (2.013, 2.013, 0.3172)
ob_spaceenemy_006.lock_rotations_4d = False
ob_spaceenemy_006.empty_display_type = 'ARROWS'
ob_spaceenemy_006.lineart.crease_threshold = 0.0
ob_astroid_006.location = (-706.3, -4.618, -13.47)
ob_astroid_006.scale = (-1.8, -1.8, -1.8)
ob_astroid_006.lineart.crease_threshold = 0.0
ob_spaceenemy_005.location = (-762.6, -5.056, 10.68)
ob_spaceenemy_005.rotation_euler = (1.571, -0.0, 0.0)
ob_spaceenemy_005.scale = (1.705, 1.705, 0.2688)
ob_spaceenemy_005.lock_rotations_4d = False
ob_spaceenemy_005.empty_display_type = 'ARROWS'
ob_spaceenemy_005.lineart.crease_threshold = 0.0
ob_spaceenemy_004.location = (-773.3, -5.056, -8.211)
ob_spaceenemy_004.rotation_euler = (1.571, -0.0, 0.0)
ob_spaceenemy_004.scale = (2.013, 2.013, 0.3172)
ob_spaceenemy_004.lock_rotations_4d = False
ob_spaceenemy_004.empty_display_type = 'ARROWS'
ob_spaceenemy_004.lineart.crease_threshold = 0.0
ob_astroid_005.location = (-785.8, -5.077, 10.33)
ob_astroid_005.scale = (3.399, 3.399, 3.399)
ob_astroid_005.lineart.crease_threshold = 0.0
ob_astroid_004.location = (-793.0, -5.077, -8.871)
ob_astroid_004.scale = (3.399, 3.399, 3.399)
ob_astroid_004.lineart.crease_threshold = 0.0
ob_astroid_003.location = (-809.7, -5.077, -14.12)
ob_astroid_003.scale = (3.399, 3.399, 3.399)
ob_astroid_003.lineart.crease_threshold = 0.0
ob_astroid_002.location = (-809.7, -5.077, -14.12)
ob_astroid_002.scale = (3.399, 3.399, 3.399)
ob_astroid_002.lineart.crease_threshold = 0.0
ob_spaceenemy_003.location = (-806.4, -5.056, 8.131)
ob_spaceenemy_003.rotation_euler = (1.571, -0.0, 0.0)
ob_spaceenemy_003.scale = (2.013, 2.013, 0.3172)
ob_spaceenemy_003.lock_rotations_4d = False
ob_spaceenemy_003.empty_display_type = 'ARROWS'
ob_spaceenemy_003.lineart.crease_threshold = 0.0
ob_spaceenemy_002.location = (-824.6, -5.056, 11.27)
ob_spaceenemy_002.rotation_euler = (1.571, -0.0, 0.0)
ob_spaceenemy_002.scale = (1.0, 1.0, 0.1576)
ob_spaceenemy_002.lock_rotations_4d = False
ob_spaceenemy_002.empty_display_type = 'ARROWS'
ob_spaceenemy_002.lineart.crease_threshold = 0.0
ob_astroid.location = (-837.7, -5.585, -3.474)
ob_astroid.scale = (2.985, 2.985, 2.985)
ob_astroid.lineart.crease_threshold = 0.0
ob_spaceenemy.location = (-845.0, -5.056, 9.885)
ob_spaceenemy.rotation_euler = (1.571, -0.0, 0.0)
ob_spaceenemy.scale = (1.0, 1.0, 0.1576)
ob_spaceenemy.lock_rotations_4d = False
ob_spaceenemy.empty_display_type = 'ARROWS'
ob_spaceenemy.lineart.crease_threshold = 0.0
ob_spaceenemy_001.location = (0.0, 0.0, 0.2632)
ob_spaceenemy_001.scale = (1.0, 1.0, 0.1576)
ob_spaceenemy_001.lock_rotations_4d = False
ob_spaceenemy_001.empty_display_type = 'ARROWS'
ob_spaceenemy_001.lineart.crease_threshold = 0.0
ob_astroid_001.location = (-824.4, -5.077, -8.752)
ob_astroid_001.scale = (3.399, 3.399, 3.399)
ob_astroid_001.lineart.crease_threshold = 0.0

# ---- collection membership
col_collection_1.objects.link(ob_right_boundry)
col_collection_1.objects.link(ob_left_boundry)
col_collection_1.objects.link(ob_plane)
col_collection_1.objects.link(ob_lamp)
col_collection_1.objects.link(ob_hoverdude)
col_collection_10.objects.link(ob_astroid_054)
col_collection_10.objects.link(ob_astroid_053)
col_collection_10.objects.link(ob_astroid_052)
col_collection_10.objects.link(ob_astroid_051)
col_collection_10.objects.link(ob_astroid_050)
col_collection_10.objects.link(ob_spaceenemy_018)
col_collection_10.objects.link(ob_spaceenemy_017)
col_collection_10.objects.link(ob_spaceenemy_016)
col_collection_10.objects.link(ob_astroid_049)
col_collection_10.objects.link(ob_astroid_048)
col_collection_10.objects.link(ob_astroid_047)
col_collection_10.objects.link(ob_spaceenemy_015)
col_collection_10.objects.link(ob_astroid_046)
col_collection_10.objects.link(ob_astroid_045)
col_collection_10.objects.link(ob_astroid_044)
col_collection_10.objects.link(ob_astroid_043)
col_collection_10.objects.link(ob_hemi)
col_collection_10.objects.link(ob_astroid_042)
col_collection_10.objects.link(ob_trigger_end)
col_collection_10.objects.link(ob_cube)
col_collection_10.objects.link(ob_spaceenemy_014)
col_collection_10.objects.link(ob_spaceenemy_013)
col_collection_10.objects.link(ob_spaceenemy_012)
col_collection_10.objects.link(ob_spaceenemy_011)
col_collection_10.objects.link(ob_spaceenemy_010)
col_collection_10.objects.link(ob_spaceenemy_009)
col_collection_10.objects.link(ob_spaceenemy_008)
col_collection_10.objects.link(ob_astroid_041)
col_collection_10.objects.link(ob_astroid_040)
col_collection_10.objects.link(ob_astroid_039)
col_collection_10.objects.link(ob_astroid_038)
col_collection_10.objects.link(ob_astroid_037)
col_collection_10.objects.link(ob_astroid_036)
col_collection_10.objects.link(ob_astroid_035)
col_collection_10.objects.link(ob_astroid_034)
col_collection_10.objects.link(ob_astroid_033)
col_collection_10.objects.link(ob_astroid_032)
col_collection_10.objects.link(ob_astroid_031)
col_collection_10.objects.link(ob_astroid_030)
col_collection_10.objects.link(ob_astroid_029)
col_collection_10.objects.link(ob_astroid_028)
col_collection_10.objects.link(ob_astroid_027)
col_collection_10.objects.link(ob_astroid_026)
col_collection_10.objects.link(ob_astroid_025)
col_collection_10.objects.link(ob_astroid_024)
col_collection_10.objects.link(ob_astroid_023)
col_collection_10.objects.link(ob_astroid_022)
col_collection_10.objects.link(ob_astroid_021)
col_collection_10.objects.link(ob_astroid_020)
col_collection_10.objects.link(ob_astroid_019)
col_collection_10.objects.link(ob_astroid_018)
col_collection_10.objects.link(ob_astroid_017)
col_collection_10.objects.link(ob_astroid_016)
col_collection_10.objects.link(ob_astroid_015)
col_collection_10.objects.link(ob_astroid_014)
col_collection_10.objects.link(ob_astroid_013)
col_collection_10.objects.link(ob_astroid_012)
col_collection_10.objects.link(ob_astroid_011)
col_collection_10.objects.link(ob_astroid_010)
col_collection_10.objects.link(ob_astroid_009)
col_collection_10.objects.link(ob_astroid_008)
col_collection_10.objects.link(ob_astroid_007)
col_collection_10.objects.link(ob_spaceenemy_007)
col_collection_10.objects.link(ob_spaceenemy_006)
col_collection_10.objects.link(ob_astroid_006)
col_collection_10.objects.link(ob_spaceenemy_005)
col_collection_10.objects.link(ob_spaceenemy_004)
col_collection_10.objects.link(ob_astroid_005)
col_collection_10.objects.link(ob_astroid_004)
col_collection_10.objects.link(ob_astroid_003)
col_collection_10.objects.link(ob_astroid_002)
col_collection_10.objects.link(ob_spaceenemy_003)
col_collection_10.objects.link(ob_spaceenemy_002)
col_collection_10.objects.link(ob_astroid)
col_collection_10.objects.link(ob_spaceenemy)
col_collection_10.objects.link(ob_spaceenemy_001)
col_collection_10.objects.link(ob_astroid_001)

# ---- scene / render settings (as saved in the file)
scene.frame_start = 1; scene.frame_end = 250; scene.frame_set(1)
scene.render.engine = 'BLENDER_EEVEE_NEXT'
scene.render.resolution_percentage = 50
scene.render.dither_intensity = 0.0
scene.cycles.use_denoising = False
scene.cycles.samples = 10
scene.cycles.sampling_pattern = 'TABULATED_SOBOL'
scene.cycles.light_sampling_threshold = 0.0
scene.cycles.use_adaptive_sampling = False
scene.cycles.use_light_tree = False
scene.cycles.blur_glossy = 0.0
scene.cycles.pixel_filter_type = 'GAUSSIAN'
scene.cycles.sample_clamp_indirect = 0.0
scene.view_settings.view_transform = 'Standard'
bpy.context.view_layer.update()

# ---- added for rendering (the .blend has no active camera): camera
cam_auto = bpy.data.cameras.new('AutoCamera')
cam_auto.lens = 50.0
cam_auto.sensor_width = 36.0
cam_auto.clip_end = 28438.5
ob_auto_camera = bpy.data.objects.new('AutoCamera', cam_auto)
scene.collection.objects.link(ob_auto_camera)
ob_auto_camera.location = (1630.89, -1949.81, 1294.08)
ob_auto_camera.rotation_euler = (1.09748, -7.21219e-08, 0.694738)
scene.camera = ob_auto_camera
bpy.context.view_layer.update()
